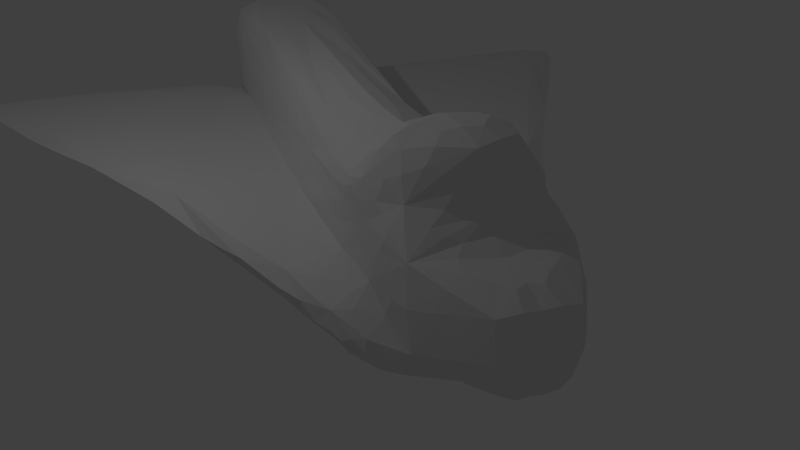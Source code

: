 # Source: shuttlebaked.blend  (saved by Blender 2.67.0; exported with 4.5.12 LTS)
import bpy
from mathutils import Matrix  # noqa: F401  (used for matrix-valued properties, if any)

bpy.ops.wm.read_factory_settings(use_empty=True)
scene = bpy.context.scene
scene.name = 'Scene'

# ---- collections
col_collection_1 = bpy.data.collections.new('Collection 1'); scene.collection.children.link(col_collection_1)

# ---- materials (node trees are filled in below, after node groups)
mat_material = bpy.data.materials.new('Material')
mat_material.alpha_threshold = 0.0
mat_material.use_transparent_shadow = False
mat_material.roughness = 0.5
mat_material.line_color = (0.0, 0.0, 0.0, 1.0)

# ---- material node trees

# ---- world
world_world = bpy.data.worlds.new('World'); scene.world = world_world
world_world.color = (0.05088, 0.05088, 0.05088)
world_world.use_sun_shadow = False
world_world.sun_shadow_jitter_overblur = 0.0
world_world.cycles.sampling_method = 'MANUAL'
world_world.cycles.sample_map_resolution = 256

# ---- cameras
cam_camera = bpy.data.cameras.new('Camera')
cam_camera.clip_end = 100.0
cam_camera.lens = 35.0
cam_camera.sensor_width = 32.0
cam_camera.sensor_height = 18.0
cam_camera.ortho_scale = 7.314
cam_camera.dof.focus_distance = 0.0
cam_camera.dof.aperture_fstop = 128.0

# ---- lights
light_lamp = bpy.data.lights.new('Lamp', 'POINT')
light_lamp.transmission_factor = 0.0
light_lamp.cutoff_distance = 30.0
light_lamp.energy = 100.0
light_lamp.shadow_buffer_clip_start = 1.001
light_lamp.shadow_soft_size = 0.1
light_lamp.shadow_maximum_resolution = 0.006
light_lamp.use_absolute_resolution = True
light_lamp.cycles.use_multiple_importance_sampling = False

# ---- meshes
me_cube = bpy.data.meshes.new('Cube')
me_cube.from_pydata([(-5.922, -5.01, -0.0234), (-1.668, -1.246, -0.2054), (-2.685, -4.694, 0.06897), (-0.2056, 1.706, 1.447), (-1.71, 3.96, 0.07066), (-1.0, -5.099, -0.1666), (-0.8879, 3.549, 1.466), (-1.0, 4.027, 1.286), (-2.6, 1.615, -0.08664), (-4.951, -2.99, -0.07189), (-0.3333, 3.639, -0.3745), (-1.257, 4.825, -0.2225), (-0.6667, 2.319, -0.3105), (-1.424, 4.745, -0.05223), (-0.6667, 5.048, -0.2989), (-1.027, 4.919, 1.069), (-0.8151, 5.978, 0.9139), (-0.4818, 5.978, 1.26), (-0.6063, 5.316, 1.46), (-0.3333, 5.504, -0.2274), (-0.1484, 6.715, 0.9155), (-0.9396, 4.529, 1.46), (-1.185, 5.259, -0.05223), (-0.25, -4.364, 1.569), (-0.4818, 6.169, 0.1247), (-0.6667, -3.017, -0.2482), (-1.218, 4.323, 0.4652), (-1.29, 4.825, 0.3783), (-0.3324, -5.256, 1.29), (-1.317, 2.929, 0.2699), (-1.707, -0.7512, 0.1241), (-1.023, 3.879, 0.9274), (-1.047, 2.876, 0.5495), (-0.9993, -0.5039, 0.3121), (-0.9443, 2.678, 0.9817), (-0.2056, -0.4826, 1.432), (-0.8795, -2.276, 0.9452), (-1.167, 4.228, -0.2446), (-1.009, -4.922, 0.8248), (-0.4534, 3.818, 2.003), (-0.4707, 4.248, 2.157), (-0.5545, 3.055, 1.484), (-0.273, 5.179, 1.785), (-0.8532, 4.588, 1.734), (-1.272, 2.522, -0.2193), (-0.3333, -4.93, -0.2482), (-2.657, -5.4, -0.09787), (-0.6667, -5.267, 0.1511), (-0.3333, -5.268, -0.01798), (-1.023, -4.94, 0.1185), (-4.28, -5.035, -0.1406), (-1.044, -4.694, -0.02346), (5.922, -5.01, -0.0234), (1.668, -1.246, -0.2054), (2.685, -4.694, 0.06897), (0.2056, 1.706, 1.447), (1.607, 4.246, -0.07066), (1.023, -4.772, -0.05064), (0.7867, 3.84, 1.778), (0.9916, 3.607, 1.273), (2.6, 1.615, -0.08664), (4.951, -2.99, -0.07189), (0.6667, 4.198, -0.3087), (1.089, 5.115, -0.2225), (0.3333, 1.351, -0.3775), (1.424, 4.745, -0.05223), (0.3333, 4.729, -0.3629), (1.027, 5.326, 0.7237), (0.6302, 6.365, 0.5691), (0.4818, 5.978, 1.26), (0.6063, 5.316, 1.46), (0.3333, 5.504, -0.2274), (0.2968, 6.715, 0.5703), (0.9396, 5.004, 1.359), (1.096, 5.417, 0.07432), (0.25, -4.364, 1.569), (0.1484, 6.519, 0.126), (0.6667, -3.017, -0.2482), (1.461, 3.958, 0.3026), (1.29, 4.825, 0.3783), (0.6657, -5.259, 0.8554), (1.954, 1.9, 0.1494), (3.325, -2.817, 0.1005), (1.05, 4.297, 0.8104), (1.047, 2.876, 0.5495), (0.9993, -0.5039, 0.3121), (0.9443, 2.678, 0.9817), (0.2056, -0.4826, 1.432), (0.8795, -2.276, 0.9452), (1.167, 4.228, -0.2446), (0.9259, -4.475, 1.246), (0.2296, 3.504, 1.909), (0.4707, 4.248, 2.157), (0.5545, 3.055, 1.484), (0.273, 5.179, 1.785), (0.8532, 4.588, 1.734), (1.272, 2.522, -0.2193), (0.6667, -5.099, -0.223), (4.298, -5.374, -0.03205), (0.6667, -5.267, 0.1511), (0.6667, -5.268, -0.1666), (1.034, -4.6, 0.3372), (4.28, -5.035, -0.1406), (1.018, -5.126, -0.1392), (-5.919, -5.284, -0.07449), (-3.31, -2.99, -0.1643), (-4.301, -5.1, 0.01904), (-0.5305, 2.353, 1.349), (-1.607, 4.246, -0.07066), (-1.023, -4.772, -0.05064), (-0.7867, 3.84, 1.778), (-0.9916, 3.607, 1.273), (-2.202, 2.653, 0.03712), (-3.97, -1.203, 0.002118), (-0.6667, 4.198, -0.3087), (-1.089, 5.115, -0.2225), (-0.3333, 1.351, -0.3775), (-1.352, 4.969, 0.09642), (-0.3333, 4.729, -0.3629), (-1.027, 5.326, 0.7237), (-0.6302, 6.365, 0.5691), (-0.1484, 6.365, 1.26), (-0.3333, 5.534, 1.36), (-0.6667, 5.728, -0.02452), (-0.2968, 6.715, 0.5703), (-0.9396, 5.004, 1.359), (-1.096, 5.417, 0.07432), (-0.5824, -4.811, 1.574), (-0.1484, 6.519, 0.126), (-0.3333, -1.264, -0.3151), (-1.461, 3.958, 0.3026), (-1.123, 5.207, 0.3783), (-0.6657, -5.259, 0.8554), (-1.954, 1.9, 0.1494), (-3.325, -2.817, 0.1005), (-1.05, 4.297, 0.8104), (-0.976, 2.094, 0.6171), (-0.9862, -2.398, 0.4712), (-0.8165, 1.918, 1.04), (-0.4556, -2.204, 1.444), (-0.7416, -0.4516, 1.149), (-1.439, 3.872, -0.2193), (-0.9259, -4.475, 1.246), (-0.2296, 3.504, 1.909), (-0.2469, 4.607, 2.185), (-0.2296, 3.033, 1.702), (-0.5199, 4.925, 1.959), (-0.8041, 4.27, 1.932), (-1.94, 1.573, -0.2017), (-0.6667, -5.099, -0.223), (-4.298, -5.374, -0.03205), (-0.3333, -5.263, 0.4005), (-0.6667, -5.268, -0.1666), (-1.034, -4.6, 0.3372), (-2.636, -5.309, -0.1814), (-1.018, -5.126, -0.1392), (5.919, -5.284, -0.07449), (3.31, -2.99, -0.1643), (4.301, -5.1, 0.01904), (0.5305, 2.353, 1.349), (1.71, 3.96, 0.07066), (1.0, -5.099, -0.1666), (0.8879, 3.549, 1.466), (1.0, 4.027, 1.286), (2.202, 2.653, 0.03712), (3.97, -1.203, 0.002118), (0.3333, 3.639, -0.3745), (1.257, 4.825, -0.2225), (0.6667, 2.319, -0.3105), (1.352, 4.969, 0.09642), (0.6667, 5.048, -0.2989), (1.027, 4.919, 1.069), (0.8151, 5.978, 0.9139), (0.1484, 6.365, 1.26), (0.3333, 5.534, 1.36), (0.6667, 5.728, -0.02452), (0.1484, 6.715, 0.9155), (0.9396, 4.529, 1.46), (1.185, 5.259, -0.05223), (0.5824, -4.811, 1.574), (0.4818, 6.169, 0.1247), (0.3333, -1.264, -0.3151), (1.218, 4.323, 0.4652), (1.123, 5.207, 0.3783), (0.3324, -5.256, 1.29), (1.317, 2.929, 0.2699), (1.707, -0.7512, 0.1241), (1.023, 3.879, 0.9274), (0.976, 2.094, 0.6171), (0.9862, -2.398, 0.4712), (0.8165, 1.918, 1.04), (0.4556, -2.204, 1.444), (0.7416, -0.4516, 1.149), (1.439, 3.872, -0.2193), (1.009, -4.922, 0.8248), (0.4534, 3.818, 2.003), (0.2469, 4.607, 2.185), (0.2296, 3.033, 1.702), (0.5199, 4.925, 1.959), (0.8041, 4.27, 1.932), (1.94, 1.573, -0.2017), (0.3333, -4.93, -0.2482), (2.657, -5.4, -0.09787), (0.3333, -5.263, 0.4005), (0.3333, -5.268, -0.01798), (1.023, -4.94, 0.1185), (2.636, -5.309, -0.1814), (1.044, -4.694, -0.02346), (-2.34, 1.859, -0.1677), (-0.5, -4.367, -0.2545), (-0.5, 3.111, -0.3484), (-1.03, -3.883, 0.3839), (-0.9993, -5.268, -0.1386), (-1.035, -4.778, 0.03553), (-0.257, 0.9229, 1.401), (1.341e-06, -4.972, -0.2545), (-2.237, 2.204, 0.1275), (-1.432, -5.286, -0.1079), (-3.894, -5.253, -0.002549), (2.429e-06, -5.263, 0.4295), (-1.591, 4.084, -0.1812), (-5.681, -4.38, -0.03518), (-1.509, 4.509, -0.03072), (-1.621, 4.026, 0.1993), (7.451e-07, -1.698, -0.3382), (-3.251, -4.14, 0.0872), (0.0, -0.9095, 1.487), (-1.0, -5.266, 0.1152), (-0.9167, -5.057, -0.2089), (-0.9636, 3.618, 1.379), (-3.139, 0.3912, -0.03311), (2.19e-06, -5.268, -0.008992), (-1.903, 0.3379, -0.2001), (-0.9849, 4.282, 1.391), (-0.9777, 3.245, 1.128), (-0.4998, -5.261, 0.5586), (-5.51, -5.166, -0.1034), (-5.513, -5.437, -0.05758), (-3.05, -5.469, -0.1501), (-0.4167, 0.2642, -0.3349), (-1.928, 0.7958, 0.1302), (-1.006, 3.965, 1.128), (-4.05, -2.045, 0.06982), (-1.232, 4.584, -0.2445), (-0.5, 5.234, -0.2837), (-1.273, 5.153, 0.02762), (-0.4245, 5.223, 1.591), (-0.8412, 5.221, 1.409), (-3.629, -4.387, -0.1569), (-0.9029, 4.565, 1.578), (-1.358, 4.877, 0.2302), (-1.363, 4.821, -0.1636), (-0.939, 5.079, -0.2581), (7.376e-07, 3.699, -0.4124), (-1.058, 5.24, 0.5035), (-0.6855, 6.055, 1.173), (-0.4538, 5.682, 1.285), (5.513e-07, 5.532, -0.2285), (-0.9916, 4.98, 1.236), (3.502e-07, 5.529, 1.385), (-1.04, 4.606, 0.9567), (-0.9406, 5.551, 0.01245), (-1.315e-06, 6.715, 0.8295), (-0.2226, 6.666, 0.2869), (-0.4544, 6.627, 0.6559), (-0.1855, 6.627, 1.174), (-0.9605, 5.63, 0.7799), (-4.843e-07, 6.47, 0.1012), (-4.843e-07, 6.278, 1.26), (-0.9847, 2.178, -0.2439), (-1.126, 5.37, 0.2246), (-0.641, -1.338, 1.338), (-0.5371, 5.923, 0.0624), (-1.135, 5.239, -0.1636), (-0.6393, 6.229, 0.2854), (-1.105, 4.267, 0.6121), (-1.273, 4.608, 0.4388), (-0.4986, -5.256, 1.588), (-0.9986, -5.26, 0.9361), (-0.7347, 2.171, 1.205), (-0.515, 2.811, 1.417), (1.222e-06, -5.257, 1.215), (-4.298, -2.547, -0.1265), (-1.07, -1.427, 0.125), (7.451e-07, 1.571, -0.4162), (-1.885, 3.493, 0.0242), (-1.415, 3.559, 0.3143), (-1.382, 3.372, -0.2184), (7.451e-07, 4.721, -0.3816), (-0.5, 4.53, -0.3436), (-1.035, 3.487, 0.7501), (0.0, 1.826, 1.505), (-0.9386, -1.895, 0.6763), (-1.07, 2.56, 0.3043), (-0.9446, 2.405, 0.8312), (-0.9758, 1.092, 0.4351), (-0.7582, 1.008, 1.022), (0.0, -4.475, 1.574), (-0.8139, -4.616, 1.489), (-0.3639, -3.602, 1.533), (-0.8965, -3.73, 1.085), (-0.9585, 4.147, -0.2661), (-1.018, -4.758, 0.5122), (0.0, 3.547, 1.982), (-0.3989, 4.047, 2.138), (-0.6501, 3.763, 1.889), (-0.3769, 4.823, 2.116), (0.0, 4.604, 2.21), (-0.6718, 4.3, 2.081), (-0.287, 3.247, 1.776), (0.0, 2.958, 1.723), (-0.7765, 3.28, 1.447), (-0.8156, 4.075, 1.856), (-0.7332, 4.787, 1.834), (1.714e-07, 5.22, 1.842), (-1.084, -2.138, -0.2249), (-0.5, -5.268, -0.223), (-0.5, -5.268, 0.07555), (-1.034, -4.629, -0.04302), (-5.516, -5.094, 0.006286), (-1.465, -4.677, 0.04953), (-1.411, -5.195, -0.1915), (2.34, 1.859, -0.1677), (0.5, -4.367, -0.2545), (0.5, 3.111, -0.3484), (1.03, -3.883, 0.3839), (0.9993, -5.268, -0.1386), (1.035, -4.778, 0.03553), (0.257, 0.9229, 1.401), (2.237, 2.204, 0.1275), (1.432, -5.286, -0.1079), (3.894, -5.253, -0.002549), (1.591, 4.084, -0.1812), (5.681, -4.38, -0.03518), (1.509, 4.509, -0.03072), (1.621, 4.026, 0.1993), (3.251, -4.14, 0.0872), (1.0, -5.266, 0.1152), (0.9167, -5.057, -0.2089), (0.9636, 3.618, 1.379), (3.139, 0.3912, -0.03311), (1.903, 0.3379, -0.2001), (0.9849, 4.282, 1.391), (0.9777, 3.245, 1.128), (0.4998, -5.261, 0.5586), (5.51, -5.166, -0.1034), (5.513, -5.437, -0.05758), (3.05, -5.469, -0.1501), (0.4167, 0.2642, -0.3349), (1.928, 0.7958, 0.1302), (1.006, 3.965, 1.128), (4.05, -2.045, 0.06982), (1.232, 4.584, -0.2445), (0.5, 5.234, -0.2837), (1.273, 5.153, 0.02762), (0.4245, 5.223, 1.591), (0.8412, 5.221, 1.409), (3.629, -4.387, -0.1569), (0.9029, 4.565, 1.578), (1.358, 4.877, 0.2302), (1.363, 4.821, -0.1636), (0.939, 5.079, -0.2581), (1.058, 5.24, 0.5035), (0.6855, 6.055, 1.173), (0.4538, 5.682, 1.285), (0.9916, 4.98, 1.236), (1.04, 4.606, 0.9567), (0.9406, 5.551, 0.01245), (0.2226, 6.666, 0.2869), (0.4544, 6.627, 0.6559), (0.1855, 6.627, 1.174), (0.9605, 5.63, 0.7799), (0.9847, 2.178, -0.2439), (1.126, 5.37, 0.2246), (0.641, -1.338, 1.338), (0.5371, 5.923, 0.0624), (1.135, 5.239, -0.1636), (0.6393, 6.229, 0.2854), (1.105, 4.267, 0.6121), (1.273, 4.608, 0.4388), (0.4986, -5.256, 1.588), (0.9986, -5.26, 0.9361), (0.7347, 2.171, 1.205), (0.515, 2.811, 1.417), (4.298, -2.547, -0.1265), (1.07, -1.427, 0.125), (1.885, 3.493, 0.0242), (1.415, 3.559, 0.3143), (1.382, 3.372, -0.2184), (0.5, 4.53, -0.3436), (1.035, 3.487, 0.7501), (0.9386, -1.895, 0.6763), (1.07, 2.56, 0.3043), (0.9446, 2.405, 0.8312), (0.9758, 1.092, 0.4351), (0.7582, 1.008, 1.022), (0.8139, -4.616, 1.489), (0.3639, -3.602, 1.533), (0.8965, -3.73, 1.085), (0.9585, 4.147, -0.2661), (1.018, -4.758, 0.5122), (0.3989, 4.047, 2.138), (0.6501, 3.763, 1.889), (0.3769, 4.823, 2.116), (0.6718, 4.3, 2.081), (0.287, 3.247, 1.776), (0.7765, 3.28, 1.447), (0.8156, 4.075, 1.856), (0.7332, 4.787, 1.834), (1.084, -2.138, -0.2249), (0.5, -5.268, -0.223), (0.5, -5.268, 0.07555), (1.034, -4.629, -0.04302), (5.516, -5.094, 0.006286), (1.465, -4.677, 0.04953), (1.411, -5.195, -0.1915), (-5.921, -5.14, -0.05559), (-2.246, -2.111, -0.1907), (-3.493, -4.897, 0.04248), (-0.3382, 1.983, 1.406), (-1.659, 4.106, 0.00275), (-1.006, -4.975, -0.1235), (-0.8408, 3.712, 1.606), (-0.9979, 3.817, 1.29), (-2.4, 2.14, -0.03479), (-4.463, -2.1, -0.04644), (-0.5, 3.918, -0.3303), (-1.153, 4.973, -0.2224), (-0.5, 1.806, -0.3492), (-1.386, 4.857, 0.02762), (-0.5, 4.883, -0.3339), (-1.034, 5.14, 0.9351), (-0.7226, 6.181, 0.7414), (-0.2689, 6.181, 1.26), (-0.4849, 5.446, 1.41), (-0.5, 5.688, -0.1371), (-0.2226, 6.715, 0.743), (-0.9245, 4.748, 1.409), (-1.142, 5.315, 0.005524), (-0.3956, -4.588, 1.569), (-0.2689, 6.382, 0.1005), (-0.5, -2.143, -0.2712), (-1.313, 4.122, 0.3686), (-1.195, 4.996, 0.4171), (-0.4988, -5.257, 1.107), (-1.538, 2.482, 0.1863), (-2.271, -1.814, 0.118), (-1.036, 4.077, 0.87), (-1.023, 2.478, 0.5828), (-0.9784, -1.462, 0.3987), (-0.8984, 2.281, 0.9816), (-0.3195, -1.344, 1.415), (-0.8073, -1.327, 1.082), (-1.277, 4.006, -0.2275), (-0.9907, -4.725, 1.065), (-0.3429, 3.679, 1.942), (-0.3646, 4.384, 2.165), (-0.3682, 3.017, 1.605), (-0.4029, 5.065, 1.885), (-0.8495, 4.402, 1.827), (-1.507, 2.065, -0.214), (-0.5, -5.015, -0.2293), (-3.483, -5.348, -0.05032), (-0.5, -5.265, 0.2648), (-0.5, -5.268, -0.1154), (-1.032, -4.773, 0.2163), (-3.458, -5.172, -0.161), (-1.031, -4.904, -0.08951), (5.921, -5.14, -0.05559), (2.246, -2.111, -0.1907), (3.493, -4.897, 0.04248), (0.3382, 1.983, 1.406), (1.659, 4.106, 0.00275), (1.006, -4.975, -0.1235), (0.8408, 3.712, 1.606), (0.9979, 3.817, 1.29), (2.4, 2.14, -0.03479), (4.463, -2.1, -0.04644), (0.5, 3.918, -0.3303), (1.153, 4.973, -0.2224), (0.5, 1.806, -0.3492), (1.386, 4.857, 0.02762), (0.5, 4.883, -0.3339), (1.034, 5.14, 0.9351), (0.7226, 6.181, 0.7414), (0.2689, 6.181, 1.26), (0.4849, 5.446, 1.41), (0.5, 5.688, -0.1371), (0.2226, 6.715, 0.743), (0.9245, 4.748, 1.409), (1.142, 5.315, 0.005524), (0.3956, -4.588, 1.569), (0.2689, 6.382, 0.1005), (0.5, -2.143, -0.2712), (1.313, 4.122, 0.3686), (1.195, 4.996, 0.4171), (0.4988, -5.257, 1.107), (1.538, 2.482, 0.1863), (2.271, -1.814, 0.118), (1.036, 4.077, 0.87), (1.023, 2.478, 0.5828), (0.9784, -1.462, 0.3987), (0.8984, 2.281, 0.9816), (0.3195, -1.344, 1.415), (0.8073, -1.327, 1.082), (1.277, 4.006, -0.2275), (0.9907, -4.725, 1.065), (0.3429, 3.679, 1.942), (0.3646, 4.384, 2.165), (0.3682, 3.017, 1.605), (0.4029, 5.065, 1.885), (0.8495, 4.402, 1.827), (1.507, 2.065, -0.214), (0.5, -5.015, -0.2293), (3.483, -5.348, -0.05032), (0.5, -5.265, 0.2648), (0.5, -5.268, -0.1154), (1.032, -4.773, 0.2163), (3.458, -5.172, -0.161), (1.031, -4.904, -0.08951), (-1.137, -4.657, -0.2093), (-0.943, 4.732, -0.2833), (-1.061, -3.695, 0.1026), (-1.098, 4.784, 0.6675), (-4.937, -5.432, -0.1021), (-1.731, -5.046, 0.001896), (-0.9998, -5.268, -0.05384), (-5.401, -4.511, -0.09732), (-1.44, 4.453, -0.1924), (-5.203, -4.292, 0.03829), (-1.479, 4.49, 0.2041), (-0.9987, 3.377, 0.9979), (-0.9624, 4.104, 1.56), (-0.8748, -5.268, -0.2018), (-0.9996, -5.263, 0.405), (-3.033, -0.0414, -0.1499), (-0.9939, 0.4173, -0.2391), (-2.833, 0.4467, 0.09405), (-1.819, 3.418, -0.1715), (-0.9331, 5.372, -0.1822), (-0.9408, 5.693, 0.2841), (-1.264, 5.087, -0.1236), (-1.248, 5.164, 0.199), (-0.7646, 4.977, 1.588), (-0.9097, 5.51, 1.225), (-0.4103, 6.544, 0.3015), (-0.4348, 6.564, 1.116), (-0.9986, 4.444, 1.214), (-0.565, 0.9118, 1.254), (-0.8729, -5.257, 1.425), (-0.8968, 3.05, 1.238), (-1.77, 3.373, 0.1835), (-0.9684, 3.427, -0.2465), (-1.118, 3.696, 0.5131), (-0.9988, -3.991, 0.6836), (-1.07, 1.001, 0.1698), (-0.8752, 0.9164, 0.7226), (-0.7038, -3.578, 1.453), (-0.6448, 4.051, 2.038), (-0.6599, 4.574, 2.038), (-0.62, 3.388, 1.663), (-1.918, -5.329, -0.1533), (-5.412, -5.31, -0.02662), (7.285e-07, 2.814, -0.4309), (7.947e-07, -4.057, -0.2868), (1.137, -4.657, -0.2093), (0.943, 4.732, -0.2833), (1.743e-06, -5.268, -0.223), (1.061, -3.695, 0.1026), (1.098, 4.784, 0.6675), (2.245e-06, -5.258, 0.7585), (4.937, -5.432, -0.1021), (1.731, -5.046, 0.001896), (0.9998, -5.268, -0.05384), (5.401, -4.511, -0.09732), (1.44, 4.453, -0.1924), (5.203, -4.292, 0.03829), (1.479, 4.49, 0.2041), (0.0, 2.614, 1.578), (0.9987, 3.377, 0.9979), (0.9624, 4.104, 1.56), (2.351e-06, -5.267, 0.2042), (0.8748, -5.268, -0.2018), (0.9996, -5.263, 0.405), (0.0, -5.256, 1.588), (3.033, -0.0414, -0.1499), (0.9939, 0.4173, -0.2391), (2.833, 0.4467, 0.09405), (7.078e-07, 0.2141, -0.3754), (1.819, 3.418, -0.1715), (7.086e-07, 5.035, -0.3485), (0.9331, 5.372, -0.1822), (0.9408, 5.693, 0.2841), (1.264, 5.087, -0.1236), (1.248, 5.164, 0.199), (3.22e-07, 5.367, 1.55), (0.7646, 4.977, 1.588), (0.9097, 5.51, 1.225), (3.134e-07, 6.081, -0.05068), (2.467e-07, 5.788, 1.274), (0.4103, 6.544, 0.3015), (-1.194e-06, 6.687, 0.3561), (-1.042e-06, 6.605, 1.153), (0.4348, 6.564, 1.116), (0.9986, 4.444, 1.214), (0.0, 0.8485, 1.466), (0.565, 0.9118, 1.254), (0.8729, -5.257, 1.425), (0.8968, 3.05, 1.238), (1.77, 3.373, 0.1835), (0.9684, 3.427, -0.2465), (1.118, 3.696, 0.5131), (7.285e-07, 4.331, -0.3874), (0.9988, -3.991, 0.6836), (1.07, 1.001, 0.1698), (0.8752, 0.9164, 0.7226), (0.0, -3.264, 1.534), (0.7038, -3.578, 1.453), (-9.313e-10, 4.056, 2.182), (0.0, 3.213, 1.831), (0.6448, 4.051, 2.038), (1.821e-08, 5.042, 2.128), (0.6599, 4.574, 2.038), (0.62, 3.388, 1.663), (1.918, -5.329, -0.1533), (5.412, -5.31, -0.02662)], [], [(0, 319, 529, 221), (0, 221, 527, 416), (0, 416, 562, 319), (1, 232, 536, 315), (1, 315, 520, 417), (1, 417, 535, 232), (2, 320, 522, 225), (2, 225, 529, 418), (2, 418, 525, 320), (3, 214, 605, 291), (3, 291, 578, 419), (3, 419, 548, 214), (4, 420, 538, 285), (4, 285, 551, 223), (4, 223, 530, 420), (5, 421, 520, 228), (5, 228, 533, 212), (5, 212, 526, 421), (6, 422, 532, 229), (6, 229, 550, 311), (6, 311, 560, 422), (7, 423, 532, 233), (7, 233, 547, 241), (7, 241, 531, 423), (8, 208, 535, 230), (8, 230, 537, 424), (8, 424, 538, 208), (9, 282, 527, 221), (9, 221, 529, 425), (9, 425, 535, 282), (10, 426, 612, 253), (10, 253, 563, 210), (10, 210, 552, 426), (11, 427, 521, 243), (11, 243, 528, 251), (11, 251, 541, 427), (12, 428, 536, 269), (12, 269, 552, 210), (12, 210, 563, 428), (13, 251, 528, 222), (13, 222, 530, 429), (13, 429, 541, 251), (14, 430, 521, 252), (14, 252, 539, 244), (14, 244, 590, 430), (15, 431, 523, 260), (15, 260, 547, 258), (15, 258, 544, 431), (16, 432, 540, 266), (16, 266, 544, 255), (16, 255, 546, 432), (17, 255, 544, 256), (17, 256, 599, 433), (17, 433, 546, 255), (18, 247, 543, 246), (18, 246, 595, 434), (18, 434, 544, 247), (19, 257, 590, 244), (19, 244, 539, 435), (19, 435, 598, 257), (20, 436, 546, 265), (20, 265, 602, 262), (20, 262, 601, 436), (21, 437, 547, 233), (21, 233, 532, 249), (21, 249, 543, 437), (22, 438, 539, 273), (22, 273, 541, 245), (22, 245, 542, 438), (23, 297, 616, 299), (23, 299, 557, 439), (23, 439, 584, 297), (24, 440, 598, 272), (24, 272, 540, 274), (24, 274, 545, 440), (25, 209, 520, 315), (25, 315, 536, 441), (25, 441, 564, 209), (26, 442, 553, 275), (26, 275, 523, 276), (26, 276, 530, 442), (27, 250, 530, 276), (27, 276, 523, 443), (27, 443, 542, 250), (28, 444, 570, 281), (28, 281, 584, 277), (28, 277, 549, 444), (29, 445, 555, 293), (29, 293, 553, 286), (29, 286, 551, 445), (30, 446, 522, 283), (30, 283, 555, 240), (30, 240, 537, 446), (31, 447, 553, 290), (31, 290, 531, 241), (31, 241, 547, 447), (32, 290, 553, 293), (32, 293, 555, 448), (32, 448, 531, 290), (33, 295, 555, 283), (33, 283, 522, 449), (33, 449, 556, 295), (34, 234, 531, 294), (34, 294, 556, 450), (34, 450, 550, 234), (35, 226, 605, 214), (35, 214, 548, 451), (35, 451, 616, 226), (36, 292, 554, 300), (36, 300, 557, 452), (36, 452, 556, 292), (37, 243, 521, 301), (37, 301, 552, 453), (37, 453, 528, 243), (38, 454, 554, 302), (38, 302, 534, 278), (38, 278, 549, 454), (39, 455, 618, 304), (39, 304, 558, 305), (39, 305, 560, 455), (40, 308, 558, 304), (40, 304, 618, 456), (40, 456, 559, 308), (41, 311, 550, 280), (41, 280, 578, 457), (41, 457, 560, 311), (42, 314, 595, 246), (42, 246, 543, 458), (42, 458, 621, 314), (43, 313, 543, 249), (43, 249, 532, 459), (43, 459, 559, 313), (44, 287, 552, 269), (44, 269, 536, 460), (44, 460, 538, 287), (45, 461, 520, 209), (45, 209, 564, 215), (45, 215, 567, 461), (46, 462, 524, 238), (46, 238, 561, 217), (46, 217, 525, 462), (47, 227, 526, 317), (47, 317, 581, 463), (47, 463, 534, 227), (48, 464, 567, 231), (48, 231, 581, 317), (48, 317, 526, 464), (49, 465, 522, 213), (49, 213, 526, 227), (49, 227, 534, 465), (50, 236, 527, 248), (50, 248, 520, 466), (50, 466, 524, 236), (51, 467, 520, 318), (51, 318, 522, 320), (51, 320, 525, 467), (52, 333, 576, 413), (52, 413, 625, 468), (52, 468, 574, 333), (53, 409, 586, 341), (53, 341, 585, 469), (53, 469, 565, 409), (54, 336, 568, 414), (54, 414, 572, 470), (54, 470, 576, 336), (55, 291, 605, 328), (55, 328, 606, 471), (55, 471, 578, 291), (56, 472, 589, 332), (56, 332, 575, 334), (56, 334, 577, 472), (57, 473, 565, 412), (57, 412, 568, 327), (57, 327, 573, 473), (58, 474, 580, 407), (58, 407, 620, 402), (58, 402, 623, 474), (59, 475, 580, 339), (59, 339, 608, 343), (59, 343, 579, 475), (60, 340, 585, 322), (60, 322, 589, 476), (60, 476, 587, 340), (61, 333, 574, 384), (61, 384, 585, 477), (61, 477, 576, 333), (62, 478, 612, 389), (62, 389, 566, 399), (62, 399, 610, 478), (63, 479, 566, 361), (63, 361, 591, 376), (63, 376, 593, 479), (64, 480, 586, 348), (64, 348, 588, 284), (64, 284, 563, 480), (65, 334, 575, 360), (65, 360, 593, 481), (65, 481, 577, 334), (66, 482, 566, 389), (66, 389, 612, 288), (66, 288, 590, 482), (67, 483, 569, 362), (67, 362, 592, 371), (67, 371, 597, 483), (68, 484, 592, 377), (68, 377, 600, 369), (68, 369, 603, 484), (69, 364, 597, 363), (69, 363, 603, 485), (69, 485, 599, 364), (70, 355, 596, 356), (70, 356, 597, 486), (70, 486, 595, 355), (71, 353, 590, 257), (71, 257, 598, 487), (71, 487, 591, 353), (72, 488, 603, 369), (72, 369, 600, 368), (72, 368, 601, 488), (73, 489, 604, 365), (73, 365, 597, 356), (73, 356, 596, 489), (74, 490, 591, 367), (74, 367, 592, 373), (74, 373, 594, 490), (75, 397, 616, 297), (75, 297, 584, 491), (75, 491, 617, 397), (76, 492, 598, 267), (76, 267, 601, 368), (76, 368, 600, 492), (77, 409, 565, 323), (77, 323, 564, 493), (77, 493, 586, 409), (78, 494, 611, 387), (78, 387, 609, 335), (78, 335, 577, 494), (79, 379, 577, 359), (79, 359, 594, 495), (79, 495, 569, 379), (80, 496, 570, 344), (80, 344, 583, 381), (80, 381, 607, 496), (81, 497, 614, 349), (81, 349, 587, 329), (81, 329, 609, 497), (82, 498, 568, 336), (82, 336, 576, 351), (82, 351, 587, 498), (83, 499, 611, 378), (83, 378, 569, 366), (83, 366, 604, 499), (84, 392, 611, 390), (84, 390, 579, 500), (84, 500, 614, 392), (85, 385, 614, 394), (85, 394, 615, 501), (85, 501, 568, 385), (86, 393, 579, 343), (86, 343, 608, 502), (86, 502, 615, 393), (87, 328, 605, 226), (87, 226, 616, 503), (87, 503, 606, 328), (88, 398, 613, 391), (88, 391, 615, 504), (88, 504, 617, 398), (89, 399, 566, 352), (89, 352, 575, 505), (89, 505, 610, 399), (90, 506, 613, 398), (90, 398, 617, 396), (90, 396, 607, 506), (91, 507, 618, 303), (91, 303, 619, 405), (91, 405, 623, 507), (92, 401, 620, 404), (92, 404, 622, 508), (92, 508, 618, 401), (93, 383, 608, 406), (93, 406, 623, 509), (93, 509, 578, 383), (94, 355, 595, 314), (94, 314, 621, 510), (94, 510, 596, 355), (95, 358, 596, 408), (95, 408, 622, 511), (95, 511, 580, 358), (96, 372, 610, 388), (96, 388, 589, 512), (96, 512, 586, 372), (97, 513, 565, 338), (97, 338, 582, 410), (97, 410, 567, 513), (98, 514, 571, 346), (98, 346, 625, 331), (98, 331, 572, 514), (99, 411, 573, 337), (99, 337, 583, 515), (99, 515, 581, 411), (100, 516, 567, 410), (100, 410, 582, 326), (100, 326, 573, 516), (101, 517, 568, 325), (101, 325, 613, 400), (101, 400, 583, 517), (102, 357, 574, 345), (102, 345, 571, 518), (102, 518, 565, 357), (103, 519, 565, 415), (103, 415, 624, 330), (103, 330, 572, 519), (104, 416, 527, 236), (104, 236, 524, 237), (104, 237, 562, 416), (105, 417, 520, 248), (105, 248, 527, 282), (105, 282, 535, 417), (106, 418, 529, 319), (106, 319, 562, 218), (106, 218, 525, 418), (107, 419, 578, 280), (107, 280, 550, 279), (107, 279, 548, 419), (108, 222, 528, 220), (108, 220, 538, 420), (108, 420, 530, 222), (109, 213, 522, 318), (109, 318, 520, 421), (109, 421, 526, 213), (110, 305, 558, 312), (110, 312, 532, 422), (110, 422, 560, 305), (111, 234, 550, 229), (111, 229, 532, 423), (111, 423, 531, 234), (112, 424, 537, 216), (112, 216, 551, 285), (112, 285, 538, 424), (113, 425, 529, 242), (113, 242, 537, 230), (113, 230, 535, 425), (114, 301, 521, 289), (114, 289, 612, 426), (114, 426, 552, 301), (115, 273, 539, 252), (115, 252, 521, 427), (115, 427, 541, 273), (116, 284, 588, 239), (116, 239, 536, 428), (116, 428, 563, 284), (117, 429, 530, 250), (117, 250, 542, 245), (117, 245, 541, 429), (118, 288, 612, 289), (118, 289, 521, 430), (118, 430, 590, 288), (119, 266, 540, 254), (119, 254, 523, 431), (119, 431, 544, 266), (120, 264, 545, 274), (120, 274, 540, 432), (120, 432, 546, 264), (121, 433, 599, 268), (121, 268, 602, 265), (121, 265, 546, 433), (122, 434, 595, 259), (122, 259, 599, 256), (122, 256, 544, 434), (123, 435, 539, 261), (123, 261, 540, 272), (123, 272, 598, 435), (124, 263, 545, 264), (124, 264, 546, 436), (124, 436, 601, 263), (125, 247, 544, 258), (125, 258, 547, 437), (125, 437, 543, 247), (126, 270, 540, 261), (126, 261, 539, 438), (126, 438, 542, 270), (127, 439, 557, 298), (127, 298, 549, 277), (127, 277, 584, 439), (128, 263, 601, 267), (128, 267, 598, 440), (128, 440, 545, 263), (129, 441, 536, 239), (129, 239, 588, 224), (129, 224, 564, 441), (130, 223, 551, 286), (130, 286, 553, 442), (130, 442, 530, 223), (131, 443, 523, 254), (131, 254, 540, 270), (131, 270, 542, 443), (132, 278, 534, 235), (132, 235, 570, 444), (132, 444, 549, 278), (133, 216, 537, 240), (133, 240, 555, 445), (133, 445, 551, 216), (134, 242, 529, 225), (134, 225, 522, 446), (134, 446, 537, 242), (135, 260, 523, 275), (135, 275, 553, 447), (135, 447, 547, 260), (136, 448, 555, 295), (136, 295, 556, 294), (136, 294, 531, 448), (137, 449, 522, 211), (137, 211, 554, 292), (137, 292, 556, 449), (138, 450, 556, 296), (138, 296, 548, 279), (138, 279, 550, 450), (139, 451, 548, 271), (139, 271, 557, 299), (139, 299, 616, 451), (140, 452, 557, 271), (140, 271, 548, 296), (140, 296, 556, 452), (141, 453, 552, 287), (141, 287, 538, 220), (141, 220, 528, 453), (142, 298, 557, 300), (142, 300, 554, 454), (142, 454, 549, 298), (143, 309, 619, 303), (143, 303, 618, 455), (143, 455, 560, 309), (144, 456, 618, 307), (144, 307, 621, 306), (144, 306, 559, 456), (145, 457, 578, 310), (145, 310, 619, 309), (145, 309, 560, 457), (146, 458, 543, 313), (146, 313, 559, 306), (146, 306, 621, 458), (147, 459, 532, 312), (147, 312, 558, 308), (147, 308, 559, 459), (148, 460, 536, 232), (148, 232, 535, 208), (148, 208, 538, 460), (149, 316, 533, 228), (149, 228, 520, 461), (149, 461, 567, 316), (150, 218, 562, 237), (150, 237, 524, 462), (150, 462, 525, 218), (151, 463, 581, 219), (151, 219, 570, 235), (151, 235, 534, 463), (152, 212, 533, 316), (152, 316, 567, 464), (152, 464, 526, 212), (153, 302, 554, 211), (153, 211, 522, 465), (153, 465, 534, 302), (154, 466, 520, 321), (154, 321, 561, 238), (154, 238, 524, 466), (155, 217, 561, 321), (155, 321, 520, 467), (155, 467, 525, 217), (156, 468, 625, 346), (156, 346, 571, 345), (156, 345, 574, 468), (157, 469, 585, 384), (157, 384, 574, 357), (157, 357, 565, 469), (158, 470, 572, 331), (158, 331, 625, 413), (158, 413, 576, 470), (159, 471, 606, 382), (159, 382, 608, 383), (159, 383, 578, 471), (160, 335, 609, 386), (160, 386, 589, 472), (160, 472, 577, 335), (161, 326, 582, 338), (161, 338, 565, 473), (161, 473, 573, 326), (162, 406, 608, 339), (162, 339, 580, 474), (162, 474, 623, 406), (163, 350, 604, 342), (163, 342, 580, 475), (163, 475, 579, 350), (164, 476, 589, 386), (164, 386, 609, 329), (164, 329, 587, 476), (165, 477, 585, 340), (165, 340, 587, 351), (165, 351, 576, 477), (166, 324, 563, 253), (166, 253, 612, 478), (166, 478, 610, 324), (167, 360, 575, 352), (167, 352, 566, 479), (167, 479, 593, 360), (168, 324, 610, 372), (168, 372, 586, 480), (168, 480, 563, 324), (169, 481, 593, 354), (169, 354, 594, 359), (169, 359, 577, 481), (170, 353, 591, 361), (170, 361, 566, 482), (170, 482, 590, 353), (171, 365, 604, 366), (171, 366, 569, 483), (171, 483, 597, 365), (172, 363, 597, 371), (172, 371, 592, 484), (172, 484, 603, 363), (173, 485, 603, 370), (173, 370, 602, 268), (173, 268, 599, 485), (174, 486, 597, 364), (174, 364, 599, 259), (174, 259, 595, 486), (175, 487, 598, 375), (175, 375, 592, 367), (175, 367, 591, 487), (176, 262, 602, 370), (176, 370, 603, 488), (176, 488, 601, 262), (177, 358, 580, 342), (177, 342, 604, 489), (177, 489, 596, 358), (178, 354, 593, 376), (178, 376, 591, 490), (178, 490, 594, 354), (179, 491, 584, 380), (179, 380, 607, 396), (179, 396, 617, 491), (180, 377, 592, 375), (180, 375, 598, 492), (180, 492, 600, 377), (181, 493, 564, 224), (181, 224, 588, 348), (181, 348, 586, 493), (182, 379, 569, 378), (182, 378, 611, 494), (182, 494, 577, 379), (183, 495, 594, 373), (183, 373, 592, 362), (183, 362, 569, 495), (184, 380, 584, 281), (184, 281, 570, 496), (184, 496, 607, 380), (185, 387, 611, 392), (185, 392, 614, 497), (185, 497, 609, 387), (186, 349, 614, 385), (186, 385, 568, 498), (186, 498, 587, 349), (187, 350, 579, 390), (187, 390, 611, 499), (187, 499, 604, 350), (188, 500, 579, 393), (188, 393, 615, 394), (188, 394, 614, 500), (189, 501, 615, 391), (189, 391, 613, 325), (189, 325, 568, 501), (190, 502, 608, 382), (190, 382, 606, 395), (190, 395, 615, 502), (191, 503, 616, 397), (191, 397, 617, 374), (191, 374, 606, 503), (192, 504, 615, 395), (192, 395, 606, 374), (192, 374, 617, 504), (193, 505, 575, 332), (193, 332, 589, 388), (193, 388, 610, 505), (194, 381, 583, 400), (194, 400, 613, 506), (194, 506, 607, 381), (195, 402, 620, 401), (195, 401, 618, 507), (195, 507, 623, 402), (196, 508, 622, 403), (196, 403, 621, 307), (196, 307, 618, 508), (197, 509, 623, 405), (197, 405, 619, 310), (197, 310, 578, 509), (198, 510, 621, 403), (198, 403, 622, 408), (198, 408, 596, 510), (199, 511, 622, 404), (199, 404, 620, 407), (199, 407, 580, 511), (200, 512, 589, 322), (200, 322, 585, 341), (200, 341, 586, 512), (201, 215, 564, 323), (201, 323, 565, 513), (201, 513, 567, 215), (202, 330, 624, 347), (202, 347, 571, 514), (202, 514, 572, 330), (203, 515, 583, 344), (203, 344, 570, 219), (203, 219, 581, 515), (204, 411, 581, 231), (204, 231, 567, 516), (204, 516, 573, 411), (205, 337, 573, 327), (205, 327, 568, 517), (205, 517, 583, 337), (206, 518, 571, 347), (206, 347, 624, 415), (206, 415, 565, 518), (207, 414, 568, 412), (207, 412, 565, 519), (207, 519, 572, 414)])
_uv = me_cube.uv_layers.new(name='UVMap')
_uv.uv.foreach_set('vector', [0.4888, 0.1391, 0.493, 0.1352, 0.4634, 0.1731, 0.4679, 0.1632, 0.4888, 0.1391, 0.4679, 0.1632, 0.4564, 0.1511, 0.4905, 0.133, 0.4888, 0.1391, 0.4905, 0.133, 0.4994, 0.1276, 0.493, 0.1352, 0.2491, 0.2403, 0.2344, 0.3177, 0.191, 0.3059, 0.2363, 0.1887, 0.2491, 0.2403, 0.2363, 0.1887, 0.2704, 0.05838, 0.2879, 0.2096, 0.2491, 0.2403, 0.2879, 0.2096, 0.2916, 0.3201, 0.2344, 0.3177, 0.6623, 0.1134, 0.7203, 0.09671, 0.748, 0.1055, 0.644, 0.1472, 0.6623, 0.1134, 0.644, 0.1472, 0.5354, 0.1771, 0.6213, 0.1151, 0.6623, 0.1134, 0.6213, 0.1151, 0.7016, 0.08317, 0.7203, 0.09671, 0.7725, 0.9106, 0.7345, 0.9123, 0.7277, 0.8974, 0.7845, 0.8991, 0.7725, 0.9106, 0.7845, 0.8991, 0.813, 0.8977, 0.7858, 0.9173, 0.7725, 0.9106, 0.7858, 0.9173, 0.7333, 0.9292, 0.7345, 0.9123, 0.1749, 0.4872, 0.1676, 0.4905, 0.1802, 0.4568, 0.1891, 0.4677, 0.1749, 0.4872, 0.1891, 0.4677, 0.1987, 0.4691, 0.1754, 0.4969, 0.1749, 0.4872, 0.1754, 0.4969, 0.1616, 0.5122, 0.1676, 0.4905, 0.7079, 0.5013, 0.7058, 0.4953, 0.7145, 0.4821, 0.7139, 0.4992, 0.7079, 0.5013, 0.7139, 0.4992, 0.7106, 0.5094, 0.7065, 0.5094, 0.7079, 0.5013, 0.7065, 0.5094, 0.7023, 0.5035, 0.7058, 0.4953, 0.8634, 0.9385, 0.8721, 0.9333, 0.8898, 0.9412, 0.8658, 0.9446, 0.8634, 0.9385, 0.8658, 0.9446, 0.8479, 0.9507, 0.8505, 0.934, 0.8634, 0.9385, 0.8505, 0.934, 0.857, 0.9221, 0.8721, 0.9333, 0.884, 0.9533, 0.8742, 0.9512, 0.8898, 0.9412, 0.8968, 0.9506, 0.884, 0.9533, 0.8968, 0.9506, 0.9042, 0.9595, 0.8805, 0.9589, 0.884, 0.9533, 0.8805, 0.9589, 0.8618, 0.958, 0.8742, 0.9512, 0.2489, 0.3911, 0.2302, 0.3952, 0.2916, 0.3201, 0.2937, 0.3455, 0.2489, 0.3911, 0.2937, 0.3455, 0.3025, 0.3477, 0.2329, 0.4132, 0.2489, 0.3911, 0.2329, 0.4132, 0.1802, 0.4568, 0.2302, 0.3952, 0.4162, 0.2152, 0.3811, 0.2239, 0.4564, 0.1511, 0.4679, 0.1632, 0.4162, 0.2152, 0.4679, 0.1632, 0.4634, 0.1731, 0.3844, 0.2498, 0.4162, 0.2152, 0.3844, 0.2498, 0.2916, 0.3201, 0.3811, 0.2239, 0.1075, 0.4413, 0.111, 0.4566, 0.08167, 0.4678, 0.09024, 0.4414, 0.1075, 0.4413, 0.09024, 0.4414, 0.1032, 0.4036, 0.1236, 0.42, 0.1075, 0.4413, 0.1236, 0.42, 0.1402, 0.4418, 0.111, 0.4566, 0.1307, 0.5074, 0.1242, 0.512, 0.1183, 0.4987, 0.1332, 0.4968, 0.1307, 0.5074, 0.1332, 0.4968, 0.1455, 0.4955, 0.1368, 0.5101, 0.1307, 0.5074, 0.1368, 0.5101, 0.1292, 0.5202, 0.1242, 0.512, 0.1444, 0.3869, 0.145, 0.361, 0.191, 0.3059, 0.1615, 0.3858, 0.1444, 0.3869, 0.1615, 0.3858, 0.1402, 0.4418, 0.1236, 0.42, 0.1444, 0.3869, 0.1236, 0.42, 0.1032, 0.4036, 0.145, 0.361, 0.1444, 0.5116, 0.1368, 0.5101, 0.1455, 0.4955, 0.1529, 0.5043, 0.1444, 0.5116, 0.1529, 0.5043, 0.1616, 0.5122, 0.1432, 0.518, 0.1444, 0.5116, 0.1432, 0.518, 0.1292, 0.5202, 0.1368, 0.5101, 0.1017, 0.5088, 0.09637, 0.4995, 0.1183, 0.4987, 0.1135, 0.5136, 0.1017, 0.5088, 0.1135, 0.5136, 0.1105, 0.5275, 0.09225, 0.5151, 0.1017, 0.5088, 0.09225, 0.5151, 0.07215, 0.5016, 0.09637, 0.4995, 0.9058, 0.5318, 0.9026, 0.5442, 0.8838, 0.531, 0.896, 0.5183, 0.9058, 0.5318, 0.896, 0.5183, 0.9079, 0.5079, 0.9163, 0.5329, 0.9058, 0.5318, 0.9163, 0.5329, 0.9282, 0.5538, 0.9026, 0.5442, 0.9159, 0.5859, 0.9116, 0.599, 0.879, 0.5845, 0.9035, 0.5705, 0.9159, 0.5859, 0.9035, 0.5705, 0.9282, 0.5538, 0.9331, 0.5864, 0.9159, 0.5859, 0.9331, 0.5864, 0.9419, 0.6206, 0.9116, 0.599, 0.9471, 0.5823, 0.9331, 0.5864, 0.9282, 0.5538, 0.9481, 0.5644, 0.9471, 0.5823, 0.9481, 0.5644, 0.9654, 0.5747, 0.9564, 0.5932, 0.9471, 0.5823, 0.9564, 0.5932, 0.9419, 0.6206, 0.9331, 0.5864, 0.9517, 0.9433, 0.943, 0.9534, 0.9353, 0.9388, 0.9494, 0.9314, 0.9517, 0.9433, 0.9494, 0.9314, 0.9637, 0.9216, 0.9604, 0.941, 0.9517, 0.9433, 0.9604, 0.941, 0.9529, 0.9609, 0.943, 0.9534, 0.08219, 0.5262, 0.06706, 0.5255, 0.07215, 0.5016, 0.09225, 0.5151, 0.08219, 0.5262, 0.09225, 0.5151, 0.1105, 0.5275, 0.08812, 0.5377, 0.08219, 0.5262, 0.08812, 0.5377, 0.0619, 0.5498, 0.06706, 0.5255, 0.0517, 0.6158, 0.05718, 0.6089, 0.05996, 0.6285, 0.05082, 0.6323, 0.0517, 0.6158, 0.05082, 0.6323, 0.04074, 0.6296, 0.04711, 0.6062, 0.0517, 0.6158, 0.04711, 0.6062, 0.05288, 0.585, 0.05718, 0.6089, 0.9092, 0.9487, 0.9192, 0.9525, 0.9042, 0.9595, 0.8968, 0.9506, 0.9092, 0.9487, 0.8968, 0.9506, 0.8898, 0.9412, 0.9118, 0.943, 0.9092, 0.9487, 0.9118, 0.943, 0.9353, 0.9388, 0.9192, 0.9525, 0.125, 0.5288, 0.1237, 0.5328, 0.1105, 0.5275, 0.1208, 0.524, 0.125, 0.5288, 0.1208, 0.524, 0.1292, 0.5202, 0.1322, 0.528, 0.125, 0.5288, 0.1322, 0.528, 0.1367, 0.5352, 0.1237, 0.5328, 0.6622, 0.6245, 0.6706, 0.6382, 0.6389, 0.6325, 0.6422, 0.6148, 0.6622, 0.6245, 0.6422, 0.6148, 0.6467, 0.5955, 0.6741, 0.6195, 0.6622, 0.6245, 0.6741, 0.6195, 0.6955, 0.6366, 0.6706, 0.6382, 0.08336, 0.5641, 0.07034, 0.57, 0.0619, 0.5498, 0.08903, 0.553, 0.08336, 0.5641, 0.08903, 0.553, 0.1124, 0.5538, 0.09427, 0.5696, 0.08336, 0.5641, 0.09427, 0.5696, 0.0772, 0.5894, 0.07034, 0.57, 0.231, 0.1408, 0.2512, 0.0568, 0.2704, 0.05838, 0.2363, 0.1887, 0.231, 0.1408, 0.2363, 0.1887, 0.191, 0.3059, 0.2092, 0.1789, 0.231, 0.1408, 0.2092, 0.1789, 0.2231, 0.08141, 0.2512, 0.0568, 0.866, 0.5113, 0.8563, 0.5033, 0.8627, 0.4795, 0.8746, 0.5062, 0.866, 0.5113, 0.8746, 0.5062, 0.8838, 0.531, 0.867, 0.526, 0.866, 0.5113, 0.867, 0.526, 0.8493, 0.5249, 0.8563, 0.5033, 0.8667, 0.5374, 0.8578, 0.5413, 0.8493, 0.5249, 0.867, 0.526, 0.8667, 0.5374, 0.867, 0.526, 0.8838, 0.531, 0.873, 0.545, 0.8667, 0.5374, 0.873, 0.545, 0.8647, 0.5561, 0.8578, 0.5413, 0.7428, 0.5823, 0.7348, 0.5735, 0.7588, 0.5561, 0.7588, 0.5751, 0.7428, 0.5823, 0.7588, 0.5751, 0.7589, 0.5966, 0.7349, 0.5966, 0.7428, 0.5823, 0.7349, 0.5966, 0.7109, 0.5967, 0.7348, 0.5735, 0.8368, 0.4478, 0.8188, 0.4306, 0.8183, 0.3552, 0.8429, 0.4271, 0.8368, 0.4478, 0.8429, 0.4271, 0.8627, 0.4795, 0.8425, 0.4783, 0.8368, 0.4478, 0.8425, 0.4783, 0.8152, 0.4783, 0.8188, 0.4306, 0.7636, 0.2837, 0.7226, 0.2424, 0.748, 0.1055, 0.7838, 0.2427, 0.7636, 0.2837, 0.7838, 0.2427, 0.8183, 0.3552, 0.775, 0.3588, 0.7636, 0.2837, 0.775, 0.3588, 0.7091, 0.3548, 0.7226, 0.2424, 0.8862, 0.4831, 0.8856, 0.4934, 0.8627, 0.4795, 0.8736, 0.4663, 0.8862, 0.4831, 0.8736, 0.4663, 0.8856, 0.4568, 0.8981, 0.4854, 0.8862, 0.4831, 0.8981, 0.4854, 0.9079, 0.5079, 0.8856, 0.4934, 0.8578, 0.4394, 0.8736, 0.4663, 0.8627, 0.4795, 0.8429, 0.4271, 0.8578, 0.4394, 0.8429, 0.4271, 0.8183, 0.3552, 0.8556, 0.42, 0.8578, 0.4394, 0.8556, 0.42, 0.8856, 0.4568, 0.8736, 0.4663, 0.8059, 0.283, 0.8332, 0.3559, 0.8183, 0.3552, 0.7838, 0.2427, 0.8059, 0.283, 0.7838, 0.2427, 0.748, 0.1055, 0.7969, 0.2374, 0.8059, 0.283, 0.7969, 0.2374, 0.8444, 0.344, 0.8332, 0.3559, 0.8187, 0.9561, 0.8516, 0.9531, 0.8588, 0.9584, 0.8059, 0.9603, 0.8187, 0.9561, 0.8059, 0.9603, 0.7319, 0.962, 0.7995, 0.9535, 0.8187, 0.9561, 0.7995, 0.9535, 0.8479, 0.9507, 0.8516, 0.9531, 0.6661, 0.905, 0.6248, 0.8907, 0.7277, 0.8974, 0.7345, 0.9123, 0.6661, 0.905, 0.7345, 0.9123, 0.7333, 0.9292, 0.6237, 0.9076, 0.6661, 0.905, 0.6237, 0.9076, 0.5301, 0.8881, 0.6248, 0.8907, 0.5759, 0.9481, 0.616, 0.9636, 0.4791, 0.9652, 0.4874, 0.9411, 0.5759, 0.9481, 0.4874, 0.9411, 0.494, 0.9186, 0.6226, 0.9412, 0.5759, 0.9481, 0.6226, 0.9412, 0.7319, 0.962, 0.616, 0.9636, 0.1361, 0.4802, 0.1332, 0.4968, 0.1183, 0.4987, 0.1281, 0.4734, 0.1361, 0.4802, 0.1281, 0.4734, 0.1402, 0.4418, 0.1445, 0.4723, 0.1361, 0.4802, 0.1445, 0.4723, 0.1455, 0.4955, 0.1332, 0.4968, 0.6944, 0.5601, 0.6849, 0.5719, 0.6599, 0.5528, 0.6863, 0.5451, 0.6944, 0.5601, 0.6863, 0.5451, 0.7106, 0.5397, 0.7107, 0.5653, 0.6944, 0.5601, 0.7107, 0.5653, 0.7109, 0.5967, 0.6849, 0.5719, 0.8788, 0.9075, 0.8713, 0.9042, 0.89, 0.8842, 0.89, 0.9023, 0.8788, 0.9075, 0.89, 0.9023, 0.8904, 0.915, 0.8762, 0.9184, 0.8788, 0.9075, 0.8762, 0.9184, 0.857, 0.9221, 0.8713, 0.9042, 0.8996, 0.9049, 0.9022, 0.9152, 0.8904, 0.915, 0.89, 0.9023, 0.8996, 0.9049, 0.89, 0.9023, 0.89, 0.8842, 0.9055, 0.9001, 0.8996, 0.9049, 0.9055, 0.9001, 0.9221, 0.9168, 0.9022, 0.9152, 0.8392, 0.9239, 0.8505, 0.934, 0.8479, 0.9507, 0.8265, 0.9242, 0.8392, 0.9239, 0.8265, 0.9242, 0.813, 0.8977, 0.8377, 0.9133, 0.8392, 0.9239, 0.8377, 0.9133, 0.857, 0.9221, 0.8505, 0.934, 0.02887, 0.9688, 0.03363, 0.9828, 0.01636, 0.984, 0.01786, 0.9624, 0.02887, 0.9688, 0.01786, 0.9624, 0.02293, 0.9458, 0.03488, 0.9611, 0.02887, 0.9688, 0.03488, 0.9611, 0.04658, 0.9763, 0.03363, 0.9828, 0.9138, 0.9353, 0.9253, 0.9319, 0.9353, 0.9388, 0.9118, 0.943, 0.9138, 0.9353, 0.9118, 0.943, 0.8898, 0.9412, 0.9055, 0.9299, 0.9138, 0.9353, 0.9055, 0.9299, 0.9221, 0.9168, 0.9253, 0.9319, 0.1689, 0.406, 0.1597, 0.4461, 0.1402, 0.4418, 0.1615, 0.3858, 0.1689, 0.406, 0.1615, 0.3858, 0.191, 0.3059, 0.1873, 0.3894, 0.1689, 0.406, 0.1873, 0.3894, 0.1802, 0.4568, 0.1597, 0.4461, 0.7427, 0.493, 0.7347, 0.4972, 0.7145, 0.4821, 0.7347, 0.4848, 0.7427, 0.493, 0.7347, 0.4848, 0.7589, 0.4847, 0.7588, 0.497, 0.7427, 0.493, 0.7588, 0.497, 0.7588, 0.509, 0.7347, 0.4972, 0.6533, 0.07827, 0.6152, 0.09249, 0.501, 0.09482, 0.6138, 0.07984, 0.6533, 0.07827, 0.6138, 0.07984, 0.7029, 0.05865, 0.7129, 0.06659, 0.6533, 0.07827, 0.7129, 0.06659, 0.7016, 0.08317, 0.6152, 0.09249, 0.7266, 0.5274, 0.7106, 0.5257, 0.7106, 0.5176, 0.7347, 0.5238, 0.7266, 0.5274, 0.7347, 0.5238, 0.7588, 0.531, 0.7347, 0.5329, 0.7266, 0.5274, 0.7347, 0.5329, 0.7106, 0.5397, 0.7106, 0.5257, 0.7427, 0.5193, 0.7347, 0.5146, 0.7588, 0.509, 0.7588, 0.5201, 0.7427, 0.5193, 0.7588, 0.5201, 0.7588, 0.531, 0.7347, 0.5238, 0.7427, 0.5193, 0.7347, 0.5238, 0.7106, 0.5176, 0.7347, 0.5146, 0.6948, 0.526, 0.6868, 0.5308, 0.669, 0.5284, 0.687, 0.5221, 0.6948, 0.526, 0.687, 0.5221, 0.7106, 0.5176, 0.7106, 0.5257, 0.6948, 0.526, 0.7106, 0.5257, 0.7106, 0.5397, 0.6868, 0.5308, 0.4178, 0.1086, 0.4724, 0.124, 0.4564, 0.1511, 0.3796, 0.1267, 0.4178, 0.1086, 0.3796, 0.1267, 0.2704, 0.05838, 0.3861, 0.08916, 0.4178, 0.1086, 0.3861, 0.08916, 0.501, 0.09482, 0.4724, 0.124, 0.7421, 0.08848, 0.7402, 0.07782, 0.7464, 0.07982, 0.747, 0.09514, 0.7421, 0.08848, 0.747, 0.09514, 0.748, 0.1055, 0.7203, 0.09671, 0.7421, 0.08848, 0.7203, 0.09671, 0.7016, 0.08317, 0.7402, 0.07782, 0.5112, 0.8609, 0.5321, 0.8368, 0.5366, 0.8269, 0.507, 0.8648, 0.5112, 0.8609, 0.507, 0.8648, 0.5006, 0.8724, 0.5095, 0.867, 0.5112, 0.8609, 0.5095, 0.867, 0.5436, 0.8489, 0.5321, 0.8368, 0.7509, 0.7597, 0.7637, 0.8113, 0.809, 0.6941, 0.7656, 0.6823, 0.7509, 0.7597, 0.7656, 0.6823, 0.7084, 0.6799, 0.7121, 0.7904, 0.7509, 0.7597, 0.7121, 0.7904, 0.7296, 0.9416, 0.7637, 0.8113, 0.3377, 0.8866, 0.356, 0.8528, 0.252, 0.8945, 0.2797, 0.9033, 0.3377, 0.8866, 0.2797, 0.9033, 0.2984, 0.9168, 0.3787, 0.8849, 0.3377, 0.8866, 0.3787, 0.8849, 0.4646, 0.8229, 0.356, 0.8528, 0.2275, 0.08937, 0.2155, 0.1009, 0.2723, 0.1026, 0.2655, 0.0877, 0.2275, 0.08937, 0.2655, 0.0877, 0.2667, 0.07078, 0.2142, 0.08272, 0.2275, 0.08937, 0.2142, 0.08272, 0.187, 0.1023, 0.2155, 0.1009, 0.8397, 0.5066, 0.8324, 0.5095, 0.8198, 0.5432, 0.8415, 0.5177, 0.8397, 0.5066, 0.8415, 0.5177, 0.8545, 0.5045, 0.8471, 0.4957, 0.8397, 0.5066, 0.8471, 0.4957, 0.8384, 0.4878, 0.8324, 0.5095, 0.2978, 0.5145, 0.2942, 0.5047, 0.2855, 0.5179, 0.2979, 0.5264, 0.2978, 0.5145, 0.2979, 0.5264, 0.3065, 0.5379, 0.302, 0.5142, 0.2978, 0.5145, 0.302, 0.5142, 0.2977, 0.4965, 0.2942, 0.5047, 0.1207, 0.07296, 0.1279, 0.06668, 0.1102, 0.05881, 0.1094, 0.07325, 0.1207, 0.07296, 0.1094, 0.07325, 0.1096, 0.08498, 0.1238, 0.0816, 0.1207, 0.07296, 0.1238, 0.0816, 0.143, 0.07791, 0.1279, 0.06668, 0.1356, 0.05012, 0.1258, 0.04877, 0.1102, 0.05881, 0.1342, 0.05541, 0.1356, 0.05012, 0.1342, 0.05541, 0.1521, 0.04932, 0.1489, 0.04622, 0.1356, 0.05012, 0.1489, 0.04622, 0.1382, 0.04199, 0.1258, 0.04877, 0.7511, 0.6089, 0.7063, 0.6545, 0.7084, 0.6799, 0.7698, 0.6048, 0.7511, 0.6089, 0.7698, 0.6048, 0.8198, 0.5432, 0.7671, 0.5868, 0.7511, 0.6089, 0.7671, 0.5868, 0.6975, 0.6523, 0.7063, 0.6545, 0.5838, 0.7848, 0.5321, 0.8368, 0.5436, 0.8489, 0.6189, 0.7761, 0.5838, 0.7848, 0.6189, 0.7761, 0.7084, 0.6799, 0.6156, 0.7502, 0.5838, 0.7848, 0.6156, 0.7502, 0.5366, 0.8269, 0.5321, 0.8368, 0.8859, 0.5286, 0.889, 0.5434, 0.9183, 0.5322, 0.8987, 0.5163, 0.8859, 0.5286, 0.8987, 0.5163, 0.8817, 0.5013, 0.8719, 0.5266, 0.8859, 0.5286, 0.8719, 0.5266, 0.8598, 0.5582, 0.889, 0.5434, 0.8804, 0.483, 0.8758, 0.488, 0.8817, 0.5013, 0.8865, 0.4864, 0.8804, 0.483, 0.8865, 0.4864, 0.8895, 0.4725, 0.8792, 0.476, 0.8804, 0.483, 0.8792, 0.476, 0.8708, 0.4798, 0.8758, 0.488, 0.8552, 0.6624, 0.855, 0.639, 0.809, 0.6941, 0.8335, 0.7107, 0.8552, 0.6624, 0.8335, 0.7107, 0.8516, 0.7224, 0.8782, 0.648, 0.8552, 0.6624, 0.8782, 0.648, 0.8968, 0.5964, 0.855, 0.639, 0.8556, 0.4884, 0.8471, 0.4957, 0.8545, 0.5045, 0.8632, 0.4899, 0.8556, 0.4884, 0.8632, 0.4899, 0.8708, 0.4798, 0.8568, 0.482, 0.8556, 0.4884, 0.8568, 0.482, 0.8384, 0.4878, 0.8471, 0.4957, 0.9091, 0.5097, 0.9036, 0.5005, 0.8817, 0.5013, 0.8987, 0.5163, 0.9091, 0.5097, 0.8987, 0.5163, 0.9183, 0.5322, 0.9237, 0.5149, 0.9091, 0.5097, 0.9237, 0.5149, 0.9279, 0.4984, 0.9036, 0.5005, 0.1043, 0.4436, 0.09742, 0.4558, 0.1162, 0.469, 0.1164, 0.4444, 0.1043, 0.4436, 0.1164, 0.4444, 0.121, 0.4155, 0.09649, 0.4295, 0.1043, 0.4436, 0.09649, 0.4295, 0.07178, 0.4462, 0.09742, 0.4558, 0.09298, 0.3887, 0.08843, 0.401, 0.121, 0.4155, 0.112, 0.3922, 0.09298, 0.3887, 0.112, 0.3922, 0.1024, 0.365, 0.0786, 0.3734, 0.09298, 0.3887, 0.0786, 0.3734, 0.0581, 0.3794, 0.08843, 0.401, 0.05286, 0.4177, 0.05187, 0.4356, 0.07178, 0.4462, 0.06691, 0.4136, 0.05286, 0.4177, 0.06691, 0.4136, 0.0581, 0.3794, 0.04359, 0.4068, 0.05286, 0.4177, 0.04359, 0.4068, 0.03459, 0.4253, 0.05187, 0.4356, 0.04833, 0.0567, 0.05056, 0.06861, 0.06465, 0.06117, 0.05698, 0.04663, 0.04833, 0.0567, 0.05698, 0.04663, 0.04712, 0.03909, 0.03961, 0.05901, 0.04833, 0.0567, 0.03961, 0.05901, 0.03631, 0.07836, 0.05056, 0.06861, 0.9178, 0.4738, 0.9078, 0.4849, 0.9279, 0.4984, 0.9329, 0.4745, 0.9178, 0.4738, 0.9329, 0.4745, 0.9381, 0.4502, 0.9119, 0.4623, 0.9178, 0.4738, 0.9119, 0.4623, 0.8895, 0.4725, 0.9078, 0.4849, 0.9373, 0.398, 0.9428, 0.3911, 0.94, 0.3715, 0.9327, 0.3884, 0.9373, 0.398, 0.9327, 0.3884, 0.9228, 0.4106, 0.9368, 0.413, 0.9373, 0.398, 0.9368, 0.413, 0.9471, 0.415, 0.9428, 0.3911, 0.06907, 0.04291, 0.08081, 0.0475, 0.09578, 0.04053, 0.07028, 0.03737, 0.06907, 0.04291, 0.07028, 0.03737, 0.04712, 0.03909, 0.05698, 0.04663, 0.06907, 0.04291, 0.05698, 0.04663, 0.06465, 0.06117, 0.08081, 0.0475, 0.8788, 0.4617, 0.8763, 0.4672, 0.8895, 0.4725, 0.8888, 0.4598, 0.8788, 0.4617, 0.8888, 0.4598, 0.8876, 0.4462, 0.8744, 0.4564, 0.8788, 0.4617, 0.8744, 0.4564, 0.8633, 0.4648, 0.8763, 0.4672, 0.3378, 0.3755, 0.3578, 0.3852, 0.3611, 0.3675, 0.3294, 0.3618, 0.3378, 0.3755, 0.3294, 0.3618, 0.3045, 0.3634, 0.3259, 0.3805, 0.3378, 0.3755, 0.3259, 0.3805, 0.3533, 0.4045, 0.3578, 0.3852, 0.9371, 0.4253, 0.9297, 0.43, 0.9381, 0.4502, 0.9425, 0.4321, 0.9371, 0.4253, 0.9425, 0.4321, 0.9471, 0.415, 0.9368, 0.413, 0.9371, 0.4253, 0.9368, 0.413, 0.9228, 0.4106, 0.9297, 0.43, 0.769, 0.8592, 0.7637, 0.8113, 0.7296, 0.9416, 0.7488, 0.9432, 0.769, 0.8592, 0.7488, 0.9432, 0.7769, 0.9186, 0.7908, 0.8211, 0.769, 0.8592, 0.7908, 0.8211, 0.809, 0.6941, 0.7637, 0.8113, 0.154, 0.5022, 0.1437, 0.4967, 0.1373, 0.5205, 0.1575, 0.5217, 0.154, 0.5022, 0.1575, 0.5217, 0.1848, 0.5217, 0.1623, 0.4927, 0.154, 0.5022, 0.1623, 0.4927, 0.1507, 0.4751, 0.1437, 0.4967, 0.1333, 0.4626, 0.133, 0.474, 0.1507, 0.4751, 0.1422, 0.4587, 0.1333, 0.4626, 0.1422, 0.4587, 0.1353, 0.4439, 0.127, 0.455, 0.1333, 0.4626, 0.127, 0.455, 0.1162, 0.469, 0.133, 0.474, 0.2733, 0.4386, 0.2652, 0.4265, 0.2412, 0.4439, 0.2653, 0.453, 0.2733, 0.4386, 0.2653, 0.453, 0.2894, 0.4603, 0.2893, 0.4347, 0.2733, 0.4386, 0.2893, 0.4347, 0.2891, 0.4033, 0.2652, 0.4265, 0.2097, 0.5899, 0.1812, 0.5694, 0.1817, 0.6448, 0.225, 0.6412, 0.2097, 0.5899, 0.225, 0.6412, 0.2909, 0.6452, 0.2261, 0.5726, 0.2097, 0.5899, 0.2261, 0.5726, 0.1848, 0.5217, 0.1812, 0.5694, 0.3408, 0.7897, 0.2774, 0.7576, 0.252, 0.8945, 0.356, 0.8528, 0.3408, 0.7897, 0.356, 0.8528, 0.4646, 0.8229, 0.3834, 0.7395, 0.3408, 0.7897, 0.3834, 0.7395, 0.2909, 0.6452, 0.2774, 0.7576, 0.1148, 0.495, 0.1144, 0.5066, 0.1373, 0.5205, 0.1254, 0.4938, 0.1148, 0.495, 0.1254, 0.4938, 0.1162, 0.469, 0.104, 0.4817, 0.1148, 0.495, 0.104, 0.4817, 0.09215, 0.4921, 0.1144, 0.5066, 0.1422, 0.5606, 0.1571, 0.5729, 0.1373, 0.5205, 0.1264, 0.5337, 0.1422, 0.5606, 0.1264, 0.5337, 0.1144, 0.5432, 0.1444, 0.58, 0.1422, 0.5606, 0.1444, 0.58, 0.1817, 0.6448, 0.1571, 0.5729, 0.1941, 0.717, 0.2162, 0.7573, 0.1817, 0.6448, 0.1668, 0.6441, 0.1941, 0.717, 0.1668, 0.6441, 0.1556, 0.656, 0.2031, 0.7626, 0.1941, 0.717, 0.2031, 0.7626, 0.252, 0.8945, 0.2162, 0.7573, 0.1813, 0.04387, 0.1941, 0.03974, 0.1412, 0.0416, 0.1484, 0.04686, 0.1813, 0.04387, 0.1484, 0.04686, 0.1521, 0.04932, 0.2005, 0.0465, 0.1813, 0.04387, 0.2005, 0.0465, 0.2681, 0.03797, 0.1941, 0.03974, 0.3339, 0.09503, 0.2655, 0.0877, 0.2723, 0.1026, 0.3752, 0.1093, 0.3339, 0.09503, 0.3752, 0.1093, 0.4699, 0.1119, 0.3763, 0.09235, 0.3339, 0.09503, 0.3763, 0.09235, 0.2667, 0.07078, 0.2655, 0.0877, 0.4241, 0.05187, 0.5126, 0.05886, 0.5209, 0.03484, 0.384, 0.03636, 0.4241, 0.05187, 0.384, 0.03636, 0.2681, 0.03797, 0.3774, 0.05876, 0.4241, 0.05187, 0.3774, 0.05876, 0.506, 0.08136, 0.5126, 0.05886, 0.8639, 0.5198, 0.8719, 0.5266, 0.8817, 0.5013, 0.8668, 0.5032, 0.8639, 0.5198, 0.8668, 0.5032, 0.8545, 0.5045, 0.8555, 0.5277, 0.8639, 0.5198, 0.8555, 0.5277, 0.8598, 0.5582, 0.8719, 0.5266, 0.3273, 0.4189, 0.3151, 0.4281, 0.3401, 0.4472, 0.3464, 0.4266, 0.3273, 0.4189, 0.3464, 0.4266, 0.3533, 0.4045, 0.3212, 0.4032, 0.3273, 0.4189, 0.3212, 0.4032, 0.2891, 0.4033, 0.3151, 0.4281, 0.1376, 0.09965, 0.1287, 0.09578, 0.11, 0.1158, 0.1338, 0.1123, 0.1376, 0.09965, 0.1338, 0.1123, 0.1543, 0.1083, 0.1503, 0.09417, 0.1376, 0.09965, 0.1503, 0.09417, 0.143, 0.07791, 0.1287, 0.09578, 0.1004, 0.09509, 0.11, 0.09769, 0.1096, 0.08498, 0.09776, 0.08483, 0.1004, 0.09509, 0.09776, 0.08483, 0.07793, 0.08316, 0.09455, 0.09989, 0.1004, 0.09509, 0.09455, 0.09989, 0.11, 0.1158, 0.11, 0.09769, 0.1608, 0.07606, 0.1735, 0.07582, 0.1521, 0.04932, 0.1495, 0.066, 0.1608, 0.07606, 0.1495, 0.066, 0.143, 0.07791, 0.1623, 0.08671, 0.1608, 0.07606, 0.1623, 0.08671, 0.187, 0.1023, 0.1735, 0.07582, 0.9711, 0.03123, 0.9821, 0.03761, 0.9836, 0.01603, 0.9664, 0.01725, 0.9711, 0.03123, 0.9664, 0.01725, 0.9534, 0.02369, 0.9651, 0.03892, 0.9711, 0.03123, 0.9651, 0.03892, 0.9771, 0.05424, 0.9821, 0.03761, 0.08619, 0.06468, 0.08819, 0.05697, 0.06465, 0.06117, 0.07474, 0.06805, 0.08619, 0.06468, 0.07474, 0.06805, 0.07793, 0.08316, 0.09451, 0.07006, 0.08619, 0.06468, 0.09451, 0.07006, 0.1102, 0.05881, 0.08819, 0.05697, 0.8311, 0.594, 0.8385, 0.6142, 0.8598, 0.5582, 0.8403, 0.5539, 0.8311, 0.594, 0.8403, 0.5539, 0.8198, 0.5432, 0.8127, 0.6106, 0.8311, 0.594, 0.8127, 0.6106, 0.809, 0.6941, 0.8385, 0.6142, 0.2734, 0.4987, 0.2653, 0.5028, 0.2855, 0.5179, 0.2861, 0.5008, 0.2734, 0.4987, 0.2861, 0.5008, 0.2894, 0.4906, 0.2653, 0.4906, 0.2734, 0.4987, 0.2653, 0.4906, 0.2412, 0.491, 0.2653, 0.5028, 0.4232, 0.8973, 0.3848, 0.9075, 0.499, 0.9052, 0.483, 0.8844, 0.4232, 0.8973, 0.483, 0.8844, 0.5006, 0.8724, 0.4026, 0.8967, 0.4232, 0.8973, 0.4026, 0.8967, 0.2984, 0.9168, 0.3848, 0.9075, 0.2734, 0.4726, 0.2653, 0.4762, 0.2894, 0.4824, 0.2894, 0.4743, 0.2734, 0.4726, 0.2894, 0.4743, 0.2894, 0.4603, 0.2653, 0.4671, 0.2734, 0.4726, 0.2653, 0.4671, 0.2412, 0.469, 0.2653, 0.4762, 0.2734, 0.4879, 0.2653, 0.4854, 0.2412, 0.491, 0.2653, 0.4906, 0.2734, 0.4879, 0.2653, 0.4906, 0.2894, 0.4906, 0.2894, 0.4865, 0.2734, 0.4879, 0.2894, 0.4865, 0.2894, 0.4824, 0.2653, 0.4854, 0.3215, 0.4632, 0.3132, 0.4692, 0.331, 0.4716, 0.3375, 0.4618, 0.3215, 0.4632, 0.3375, 0.4618, 0.3401, 0.4472, 0.3137, 0.4549, 0.3215, 0.4632, 0.3137, 0.4549, 0.2894, 0.4603, 0.3132, 0.4692, 0.5822, 0.8914, 0.6204, 0.8733, 0.5436, 0.8489, 0.5276, 0.876, 0.5822, 0.8914, 0.5276, 0.876, 0.499, 0.9052, 0.6139, 0.9108, 0.5822, 0.8914, 0.6139, 0.9108, 0.7296, 0.9416, 0.6204, 0.8733, 0.263, 0.9329, 0.2598, 0.9222, 0.2536, 0.9202, 0.2606, 0.9369, 0.263, 0.9329, 0.2606, 0.9369, 0.2971, 0.9414, 0.2871, 0.9334, 0.263, 0.9329, 0.2871, 0.9334, 0.2984, 0.9168, 0.2598, 0.9222, 0.4929, 0.1267, 0.4905, 0.133, 0.4564, 0.1511, 0.4724, 0.124, 0.4929, 0.1267, 0.4724, 0.124, 0.501, 0.09482, 0.517, 0.1156, 0.4929, 0.1267, 0.517, 0.1156, 0.4994, 0.1276, 0.4905, 0.133, 0.3457, 0.1863, 0.2879, 0.2096, 0.2704, 0.05838, 0.3796, 0.1267, 0.3457, 0.1863, 0.3796, 0.1267, 0.4564, 0.1511, 0.3811, 0.2239, 0.3457, 0.1863, 0.3811, 0.2239, 0.2916, 0.3201, 0.2879, 0.2096, 0.5807, 0.1165, 0.6213, 0.1151, 0.5354, 0.1771, 0.505, 0.1372, 0.5807, 0.1165, 0.505, 0.1372, 0.4994, 0.1276, 0.5974, 0.1033, 0.5807, 0.1165, 0.5974, 0.1033, 0.7016, 0.08317, 0.6213, 0.1151, 0.8038, 0.9266, 0.7858, 0.9173, 0.813, 0.8977, 0.8265, 0.9242, 0.8038, 0.9266, 0.8265, 0.9242, 0.8479, 0.9507, 0.7947, 0.939, 0.8038, 0.9266, 0.7947, 0.939, 0.7333, 0.9292, 0.7858, 0.9173, 0.1603, 0.4934, 0.1529, 0.5043, 0.1455, 0.4955, 0.1585, 0.4823, 0.1603, 0.4934, 0.1585, 0.4823, 0.1802, 0.4568, 0.1676, 0.4905, 0.1603, 0.4934, 0.1676, 0.4905, 0.1616, 0.5122, 0.1529, 0.5043, 0.7022, 0.4855, 0.698, 0.4858, 0.6935, 0.4621, 0.7021, 0.4736, 0.7022, 0.4855, 0.7021, 0.4736, 0.7145, 0.4821, 0.7058, 0.4953, 0.7022, 0.4855, 0.7058, 0.4953, 0.7023, 0.5035, 0.698, 0.4858, 0.8793, 0.927, 0.8762, 0.9184, 0.8904, 0.915, 0.8906, 0.9267, 0.8793, 0.927, 0.8906, 0.9267, 0.8898, 0.9412, 0.8721, 0.9333, 0.8793, 0.927, 0.8721, 0.9333, 0.857, 0.9221, 0.8762, 0.9184, 0.8644, 0.9499, 0.8511, 0.9538, 0.8479, 0.9507, 0.8658, 0.9446, 0.8644, 0.9499, 0.8658, 0.9446, 0.8898, 0.9412, 0.8742, 0.9512, 0.8644, 0.9499, 0.8742, 0.9512, 0.8618, 0.958, 0.8511, 0.9538, 0.2181, 0.4355, 0.2329, 0.4132, 0.3025, 0.3477, 0.2401, 0.4193, 0.2181, 0.4355, 0.2401, 0.4193, 0.1987, 0.4691, 0.1891, 0.4677, 0.2181, 0.4355, 0.1891, 0.4677, 0.1802, 0.4568, 0.2329, 0.4132, 0.353, 0.2856, 0.3844, 0.2498, 0.4634, 0.1731, 0.3884, 0.2548, 0.353, 0.2856, 0.3884, 0.2548, 0.3025, 0.3477, 0.2937, 0.3455, 0.353, 0.2856, 0.2937, 0.3455, 0.2916, 0.3201, 0.3844, 0.2498, 0.1141, 0.4714, 0.1281, 0.4734, 0.1183, 0.4987, 0.1013, 0.4837, 0.1141, 0.4714, 0.1013, 0.4837, 0.08167, 0.4678, 0.111, 0.4566, 0.1141, 0.4714, 0.111, 0.4566, 0.1402, 0.4418, 0.1281, 0.4734, 0.1196, 0.517, 0.1208, 0.524, 0.1105, 0.5275, 0.1135, 0.5136, 0.1196, 0.517, 0.1135, 0.5136, 0.1183, 0.4987, 0.1242, 0.512, 0.1196, 0.517, 0.1242, 0.512, 0.1292, 0.5202, 0.1208, 0.524, 0.1448, 0.3376, 0.1218, 0.352, 0.1484, 0.2776, 0.1665, 0.2893, 0.1448, 0.3376, 0.1665, 0.2893, 0.191, 0.3059, 0.145, 0.361, 0.1448, 0.3376, 0.145, 0.361, 0.1032, 0.4036, 0.1218, 0.352, 0.1412, 0.5242, 0.1432, 0.518, 0.1616, 0.5122, 0.1487, 0.5249, 0.1412, 0.5242, 0.1487, 0.5249, 0.1367, 0.5352, 0.1322, 0.528, 0.1412, 0.5242, 0.1322, 0.528, 0.1292, 0.5202, 0.1432, 0.518, 0.09095, 0.4903, 0.07633, 0.4851, 0.08167, 0.4678, 0.1013, 0.4837, 0.09095, 0.4903, 0.1013, 0.4837, 0.1183, 0.4987, 0.09637, 0.4995, 0.09095, 0.4903, 0.09637, 0.4995, 0.07215, 0.5016, 0.07633, 0.4851, 0.8957, 0.5564, 0.9035, 0.5705, 0.879, 0.5845, 0.8836, 0.5556, 0.8957, 0.5564, 0.8836, 0.5556, 0.8838, 0.531, 0.9026, 0.5442, 0.8957, 0.5564, 0.9026, 0.5442, 0.9282, 0.5538, 0.9035, 0.5705, 0.907, 0.6113, 0.9214, 0.6266, 0.8976, 0.635, 0.888, 0.6078, 0.907, 0.6113, 0.888, 0.6078, 0.879, 0.5845, 0.9116, 0.599, 0.907, 0.6113, 0.9116, 0.599, 0.9419, 0.6206, 0.9214, 0.6266, 0.9613, 0.6028, 0.9564, 0.5932, 0.9654, 0.5747, 0.9694, 0.5951, 0.9613, 0.6028, 0.9694, 0.5951, 0.9667, 0.6205, 0.9559, 0.6193, 0.9613, 0.6028, 0.9559, 0.6193, 0.9419, 0.6206, 0.9564, 0.5932, 0.9682, 0.9368, 0.9604, 0.941, 0.9637, 0.9216, 0.9743, 0.9216, 0.9682, 0.9368, 0.9743, 0.9216, 0.983, 0.9265, 0.9696, 0.9468, 0.9682, 0.9368, 0.9696, 0.9468, 0.9529, 0.9609, 0.9604, 0.941, 0.0963, 0.5439, 0.08812, 0.5377, 0.1105, 0.5275, 0.1112, 0.5402, 0.0963, 0.5439, 0.1112, 0.5402, 0.1124, 0.5538, 0.08903, 0.553, 0.0963, 0.5439, 0.08903, 0.553, 0.0619, 0.5498, 0.08812, 0.5377, 0.06266, 0.602, 0.06316, 0.587, 0.0772, 0.5894, 0.06726, 0.6116, 0.06266, 0.602, 0.06726, 0.6116, 0.05996, 0.6285, 0.05718, 0.6089, 0.06266, 0.602, 0.05718, 0.6089, 0.05288, 0.585, 0.06316, 0.587, 0.9309, 0.9571, 0.943, 0.9534, 0.9529, 0.9609, 0.9297, 0.9626, 0.9309, 0.9571, 0.9297, 0.9626, 0.9042, 0.9595, 0.9192, 0.9525, 0.9309, 0.9571, 0.9192, 0.9525, 0.9353, 0.9388, 0.943, 0.9534, 0.1212, 0.5383, 0.1256, 0.5436, 0.1124, 0.5538, 0.1112, 0.5402, 0.1212, 0.5383, 0.1112, 0.5402, 0.1105, 0.5275, 0.1237, 0.5328, 0.1212, 0.5383, 0.1237, 0.5328, 0.1367, 0.5352, 0.1256, 0.5436, 0.6862, 0.6125, 0.6741, 0.6195, 0.6467, 0.5955, 0.6788, 0.5968, 0.6862, 0.6125, 0.6788, 0.5968, 0.7109, 0.5967, 0.7066, 0.6203, 0.6862, 0.6125, 0.7066, 0.6203, 0.6955, 0.6366, 0.6741, 0.6195, 0.06287, 0.5747, 0.06316, 0.587, 0.05288, 0.585, 0.05749, 0.5679, 0.06287, 0.5747, 0.05749, 0.5679, 0.0619, 0.5498, 0.07034, 0.57, 0.06287, 0.5747, 0.07034, 0.57, 0.0772, 0.5894, 0.06316, 0.587, 0.1872, 0.2171, 0.2092, 0.1789, 0.191, 0.3059, 0.1665, 0.2893, 0.1872, 0.2171, 0.1665, 0.2893, 0.1484, 0.2776, 0.1855, 0.1712, 0.1872, 0.2171, 0.1855, 0.1712, 0.2231, 0.08141, 0.2092, 0.1789, 0.846, 0.4978, 0.8377, 0.5073, 0.8152, 0.4783, 0.8425, 0.4783, 0.846, 0.4978, 0.8425, 0.4783, 0.8627, 0.4795, 0.8563, 0.5033, 0.846, 0.4978, 0.8563, 0.5033, 0.8493, 0.5249, 0.8377, 0.5073, 0.8759, 0.5558, 0.873, 0.545, 0.8838, 0.531, 0.8836, 0.5556, 0.8759, 0.5558, 0.8836, 0.5556, 0.879, 0.5845, 0.8715, 0.5689, 0.8759, 0.5558, 0.8715, 0.5689, 0.8647, 0.5561, 0.873, 0.545, 0.7267, 0.5614, 0.7107, 0.5653, 0.7106, 0.5397, 0.7347, 0.547, 0.7267, 0.5614, 0.7347, 0.547, 0.7588, 0.5561, 0.7348, 0.5735, 0.7267, 0.5614, 0.7348, 0.5735, 0.7109, 0.5967, 0.7107, 0.5653, 0.7903, 0.4101, 0.7739, 0.4274, 0.7091, 0.3548, 0.775, 0.3588, 0.7903, 0.4101, 0.775, 0.3588, 0.8183, 0.3552, 0.8188, 0.4306, 0.7903, 0.4101, 0.8188, 0.4306, 0.8152, 0.4783, 0.7739, 0.4274, 0.6592, 0.2103, 0.6166, 0.2605, 0.5354, 0.1771, 0.644, 0.1472, 0.6592, 0.2103, 0.644, 0.1472, 0.748, 0.1055, 0.7226, 0.2424, 0.6592, 0.2103, 0.7226, 0.2424, 0.7091, 0.3548, 0.6166, 0.2605, 0.8852, 0.505, 0.896, 0.5183, 0.8838, 0.531, 0.8746, 0.5062, 0.8852, 0.505, 0.8746, 0.5062, 0.8627, 0.4795, 0.8856, 0.4934, 0.8852, 0.505, 0.8856, 0.4934, 0.9079, 0.5079, 0.896, 0.5183, 0.8537, 0.4011, 0.8556, 0.42, 0.8183, 0.3552, 0.8332, 0.3559, 0.8537, 0.4011, 0.8332, 0.3559, 0.8444, 0.344, 0.8689, 0.4139, 0.8537, 0.4011, 0.8689, 0.4139, 0.8856, 0.4568, 0.8556, 0.42, 0.7873, 0.1928, 0.7969, 0.2374, 0.748, 0.1055, 0.7559, 0.1074, 0.7873, 0.1928, 0.7559, 0.1074, 0.7673, 0.105, 0.8087, 0.2344, 0.7873, 0.1928, 0.8087, 0.2344, 0.8444, 0.344, 0.7969, 0.2374, 0.782, 0.9479, 0.7995, 0.9535, 0.7319, 0.962, 0.7373, 0.9453, 0.782, 0.9479, 0.7373, 0.9453, 0.7333, 0.9292, 0.7947, 0.939, 0.782, 0.9479, 0.7947, 0.939, 0.8479, 0.9507, 0.7995, 0.9535, 0.5811, 0.9107, 0.6237, 0.9076, 0.7333, 0.9292, 0.6228, 0.9248, 0.5811, 0.9107, 0.6228, 0.9248, 0.494, 0.9186, 0.4974, 0.8992, 0.5811, 0.9107, 0.4974, 0.8992, 0.5301, 0.8881, 0.6237, 0.9076, 0.6657, 0.9376, 0.6226, 0.9412, 0.494, 0.9186, 0.6228, 0.9248, 0.6657, 0.9376, 0.6228, 0.9248, 0.7333, 0.9292, 0.7373, 0.9453, 0.6657, 0.9376, 0.7373, 0.9453, 0.7319, 0.962, 0.6226, 0.9412, 0.154, 0.4693, 0.1445, 0.4723, 0.1402, 0.4418, 0.1597, 0.4461, 0.154, 0.4693, 0.1597, 0.4461, 0.1802, 0.4568, 0.1585, 0.4823, 0.154, 0.4693, 0.1585, 0.4823, 0.1455, 0.4955, 0.1445, 0.4723, 0.6727, 0.5811, 0.6788, 0.5968, 0.6467, 0.5955, 0.6536, 0.5734, 0.6727, 0.5811, 0.6536, 0.5734, 0.6599, 0.5528, 0.6849, 0.5719, 0.6727, 0.5811, 0.6849, 0.5719, 0.7109, 0.5967, 0.6788, 0.5968, 0.8624, 0.9003, 0.8497, 0.9058, 0.8457, 0.8917, 0.8662, 0.8877, 0.8624, 0.9003, 0.8662, 0.8877, 0.89, 0.8842, 0.8713, 0.9042, 0.8624, 0.9003, 0.8713, 0.9042, 0.857, 0.9221, 0.8497, 0.9058, 0.9156, 0.8942, 0.9055, 0.9001, 0.89, 0.8842, 0.9148, 0.8824, 0.9156, 0.8942, 0.9148, 0.8824, 0.9402, 0.8813, 0.9287, 0.8996, 0.9156, 0.8942, 0.9287, 0.8996, 0.9221, 0.9168, 0.9055, 0.9001, 0.8387, 0.9053, 0.8377, 0.9133, 0.813, 0.8977, 0.8307, 0.8951, 0.8387, 0.9053, 0.8307, 0.8951, 0.8457, 0.8917, 0.8497, 0.9058, 0.8387, 0.9053, 0.8497, 0.9058, 0.857, 0.9221, 0.8377, 0.9133, 0.04038, 0.9532, 0.03488, 0.9611, 0.02293, 0.9458, 0.03513, 0.9391, 0.04038, 0.9532, 0.03513, 0.9391, 0.05089, 0.9373, 0.05089, 0.9594, 0.04038, 0.9532, 0.05089, 0.9594, 0.04658, 0.9763, 0.03488, 0.9611, 0.9001, 0.9245, 0.9055, 0.9299, 0.8898, 0.9412, 0.8906, 0.9267, 0.9001, 0.9245, 0.8906, 0.9267, 0.8904, 0.915, 0.9022, 0.9152, 0.9001, 0.9245, 0.9022, 0.9152, 0.9221, 0.9168, 0.9055, 0.9299, 0.2156, 0.3746, 0.1873, 0.3894, 0.191, 0.3059, 0.2344, 0.3177, 0.2156, 0.3746, 0.2344, 0.3177, 0.2916, 0.3201, 0.2302, 0.3952, 0.2156, 0.3746, 0.2302, 0.3952, 0.1802, 0.4568, 0.1873, 0.3894, 0.7266, 0.5013, 0.7347, 0.5094, 0.7106, 0.5094, 0.7139, 0.4992, 0.7266, 0.5013, 0.7139, 0.4992, 0.7145, 0.4821, 0.7347, 0.4972, 0.7266, 0.5013, 0.7347, 0.4972, 0.7588, 0.509, 0.7347, 0.5094, 0.5768, 0.1027, 0.5974, 0.1033, 0.4994, 0.1276, 0.517, 0.1156, 0.5768, 0.1027, 0.517, 0.1156, 0.501, 0.09482, 0.6152, 0.09249, 0.5768, 0.1027, 0.6152, 0.09249, 0.7016, 0.08317, 0.5974, 0.1033, 0.7427, 0.5394, 0.7347, 0.5329, 0.7588, 0.531, 0.7588, 0.5422, 0.7427, 0.5394, 0.7588, 0.5422, 0.7588, 0.5561, 0.7347, 0.547, 0.7427, 0.5394, 0.7347, 0.547, 0.7106, 0.5397, 0.7347, 0.5329, 0.7266, 0.5121, 0.7106, 0.5135, 0.7106, 0.5094, 0.7347, 0.5094, 0.7266, 0.5121, 0.7347, 0.5094, 0.7588, 0.509, 0.7347, 0.5146, 0.7266, 0.5121, 0.7347, 0.5146, 0.7106, 0.5176, 0.7106, 0.5135, 0.6785, 0.5368, 0.6863, 0.5451, 0.6599, 0.5528, 0.6625, 0.5382, 0.6785, 0.5368, 0.6625, 0.5382, 0.669, 0.5284, 0.6868, 0.5308, 0.6785, 0.5368, 0.6868, 0.5308, 0.7106, 0.5397, 0.6863, 0.5451, 0.3537, 0.0694, 0.3861, 0.08916, 0.2704, 0.05838, 0.2814, 0.04716, 0.3537, 0.0694, 0.2814, 0.04716, 0.2882, 0.02954, 0.3933, 0.07171, 0.3537, 0.0694, 0.3933, 0.07171, 0.501, 0.09482, 0.3861, 0.08916, 0.737, 0.06715, 0.7129, 0.06659, 0.7029, 0.05865, 0.7394, 0.06315, 0.737, 0.06715, 0.7394, 0.06315, 0.7464, 0.07982, 0.7402, 0.07782, 0.737, 0.06715, 0.7402, 0.07782, 0.7016, 0.08317, 0.7129, 0.06659, 0.5071, 0.8733, 0.5095, 0.867, 0.5006, 0.8724, 0.483, 0.8844, 0.5071, 0.8733, 0.483, 0.8844, 0.499, 0.9052, 0.5276, 0.876, 0.5071, 0.8733, 0.5276, 0.876, 0.5436, 0.8489, 0.5095, 0.867, 0.6543, 0.8137, 0.7121, 0.7904, 0.7084, 0.6799, 0.6189, 0.7761, 0.6543, 0.8137, 0.6189, 0.7761, 0.5436, 0.8489, 0.6204, 0.8733, 0.6543, 0.8137, 0.6204, 0.8733, 0.7296, 0.9416, 0.7121, 0.7904, 0.4193, 0.8835, 0.3787, 0.8849, 0.2984, 0.9168, 0.4026, 0.8967, 0.4193, 0.8835, 0.4026, 0.8967, 0.5006, 0.8724, 0.495, 0.8628, 0.4193, 0.8835, 0.495, 0.8628, 0.4646, 0.8229, 0.3787, 0.8849, 0.1962, 0.0734, 0.2142, 0.08272, 0.2667, 0.07078, 0.2053, 0.06101, 0.1962, 0.0734, 0.2053, 0.06101, 0.1521, 0.04932, 0.1735, 0.07582, 0.1962, 0.0734, 0.1735, 0.07582, 0.187, 0.1023, 0.2142, 0.08272, 0.8251, 0.5128, 0.8246, 0.5031, 0.8013, 0.5309, 0.8109, 0.5323, 0.8251, 0.5128, 0.8109, 0.5323, 0.8198, 0.5432, 0.8324, 0.5095, 0.8251, 0.5128, 0.8324, 0.5095, 0.8384, 0.4878, 0.8246, 0.5031, 0.2921, 0.4987, 0.2935, 0.4906, 0.2894, 0.4906, 0.2861, 0.5008, 0.2921, 0.4987, 0.2861, 0.5008, 0.2855, 0.5179, 0.2942, 0.5047, 0.2921, 0.4987, 0.2942, 0.5047, 0.2977, 0.4965, 0.2935, 0.4906, 0.1366, 0.06147, 0.1495, 0.066, 0.1521, 0.04932, 0.1342, 0.05541, 0.1366, 0.06147, 0.1342, 0.05541, 0.1102, 0.05881, 0.1279, 0.06668, 0.1366, 0.06147, 0.1279, 0.06668, 0.143, 0.07791, 0.1495, 0.066, 0.116, 0.0467, 0.1195, 0.04108, 0.09578, 0.04053, 0.1032, 0.04943, 0.116, 0.0467, 0.1032, 0.04943, 0.1102, 0.05881, 0.1258, 0.04877, 0.116, 0.0467, 0.1258, 0.04877, 0.1382, 0.04199, 0.1195, 0.04108, 0.7819, 0.5645, 0.7671, 0.5868, 0.8198, 0.5432, 0.8109, 0.5323, 0.7819, 0.5645, 0.8109, 0.5323, 0.8013, 0.5309, 0.7599, 0.5807, 0.7819, 0.5645, 0.7599, 0.5807, 0.6975, 0.6523, 0.7671, 0.5868, 0.647, 0.7144, 0.6156, 0.7502, 0.7084, 0.6799, 0.7063, 0.6545, 0.647, 0.7144, 0.7063, 0.6545, 0.6975, 0.6523, 0.6116, 0.7452, 0.647, 0.7144, 0.6116, 0.7452, 0.5366, 0.8269, 0.6156, 0.7502, 0.8925, 0.5587, 0.8764, 0.58, 0.8968, 0.5964, 0.9098, 0.5586, 0.8925, 0.5587, 0.9098, 0.5586, 0.9183, 0.5322, 0.889, 0.5434, 0.8925, 0.5587, 0.889, 0.5434, 0.8598, 0.5582, 0.8764, 0.58, 0.8693, 0.4926, 0.8632, 0.4899, 0.8545, 0.5045, 0.8668, 0.5032, 0.8693, 0.4926, 0.8668, 0.5032, 0.8817, 0.5013, 0.8758, 0.488, 0.8693, 0.4926, 0.8758, 0.488, 0.8708, 0.4798, 0.8632, 0.4899, 0.8556, 0.6131, 0.8764, 0.58, 0.8598, 0.5582, 0.8385, 0.6142, 0.8556, 0.6131, 0.8385, 0.6142, 0.809, 0.6941, 0.855, 0.639, 0.8556, 0.6131, 0.855, 0.639, 0.8968, 0.5964, 0.8764, 0.58, 0.8588, 0.4758, 0.8568, 0.482, 0.8708, 0.4798, 0.8678, 0.472, 0.8588, 0.4758, 0.8678, 0.472, 0.8633, 0.4648, 0.8513, 0.4751, 0.8588, 0.4758, 0.8513, 0.4751, 0.8384, 0.4878, 0.8568, 0.482, 0.8983, 0.4912, 0.9078, 0.4849, 0.8895, 0.4725, 0.8865, 0.4864, 0.8983, 0.4912, 0.8865, 0.4864, 0.8817, 0.5013, 0.9036, 0.5005, 0.8983, 0.4912, 0.9036, 0.5005, 0.9279, 0.4984, 0.9078, 0.4849, 0.09422, 0.4682, 0.08366, 0.4671, 0.09215, 0.4921, 0.104, 0.4817, 0.09422, 0.4682, 0.104, 0.4817, 0.1162, 0.469, 0.09742, 0.4558, 0.09422, 0.4682, 0.09742, 0.4558, 0.07178, 0.4462, 0.08366, 0.4671, 0.08413, 0.4141, 0.06691, 0.4136, 0.07178, 0.4462, 0.09649, 0.4295, 0.08413, 0.4141, 0.09649, 0.4295, 0.121, 0.4155, 0.08843, 0.401, 0.08413, 0.4141, 0.08843, 0.401, 0.0581, 0.3794, 0.06691, 0.4136, 0.0387, 0.3972, 0.04359, 0.4068, 0.0581, 0.3794, 0.04407, 0.3807, 0.0387, 0.3972, 0.04407, 0.3807, 0.03329, 0.3795, 0.03062, 0.4049, 0.0387, 0.3972, 0.03062, 0.4049, 0.03459, 0.4253, 0.04359, 0.4068, 0.03178, 0.06322, 0.03961, 0.05901, 0.04712, 0.03909, 0.03044, 0.05322, 0.03178, 0.06322, 0.03044, 0.05322, 0.01702, 0.07355, 0.02574, 0.07838, 0.03178, 0.06322, 0.02574, 0.07838, 0.03631, 0.07836, 0.03961, 0.05901, 0.9037, 0.4561, 0.9119, 0.4623, 0.9381, 0.4502, 0.911, 0.447, 0.9037, 0.4561, 0.911, 0.447, 0.8876, 0.4462, 0.8888, 0.4598, 0.9037, 0.4561, 0.8888, 0.4598, 0.8895, 0.4725, 0.9119, 0.4623, 0.9483, 0.3842, 0.9529, 0.3938, 0.9593, 0.3704, 0.9492, 0.3677, 0.9483, 0.3842, 0.9492, 0.3677, 0.94, 0.3715, 0.9428, 0.3911, 0.9483, 0.3842, 0.9428, 0.3911, 0.9471, 0.415, 0.9529, 0.3938, 0.09081, 0.05126, 0.08819, 0.05697, 0.1102, 0.05881, 0.1032, 0.04943, 0.09081, 0.05126, 0.1032, 0.04943, 0.09578, 0.04053, 0.08081, 0.0475, 0.09081, 0.05126, 0.08081, 0.0475, 0.06465, 0.06117, 0.08819, 0.05697, 0.875, 0.4712, 0.8678, 0.472, 0.8708, 0.4798, 0.8792, 0.476, 0.875, 0.4712, 0.8792, 0.476, 0.8895, 0.4725, 0.8763, 0.4672, 0.875, 0.4712, 0.8763, 0.4672, 0.8633, 0.4648, 0.8678, 0.472, 0.3138, 0.3875, 0.3259, 0.3805, 0.3045, 0.3634, 0.2934, 0.3797, 0.3138, 0.3875, 0.2934, 0.3797, 0.2891, 0.4033, 0.3212, 0.4032, 0.3138, 0.3875, 0.3212, 0.4032, 0.3533, 0.4045, 0.3259, 0.3805, 0.9166, 0.4359, 0.9057, 0.4304, 0.8876, 0.4462, 0.911, 0.447, 0.9166, 0.4359, 0.911, 0.447, 0.9381, 0.4502, 0.9297, 0.43, 0.9166, 0.4359, 0.9297, 0.43, 0.9228, 0.4106, 0.9057, 0.4304, 0.8128, 0.7829, 0.7908, 0.8211, 0.7769, 0.9186, 0.8145, 0.8288, 0.8128, 0.7829, 0.8145, 0.8288, 0.8516, 0.7224, 0.8335, 0.7107, 0.8128, 0.7829, 0.8335, 0.7107, 0.809, 0.6941, 0.7908, 0.8211, 0.134, 0.4887, 0.133, 0.474, 0.1162, 0.469, 0.1254, 0.4938, 0.134, 0.4887, 0.1254, 0.4938, 0.1373, 0.5205, 0.1437, 0.4967, 0.134, 0.4887, 0.1437, 0.4967, 0.1507, 0.4751, 0.133, 0.474, 0.1241, 0.4442, 0.127, 0.455, 0.1353, 0.4439, 0.1285, 0.4311, 0.1241, 0.4442, 0.1285, 0.4311, 0.121, 0.4155, 0.1164, 0.4444, 0.1241, 0.4442, 0.1164, 0.4444, 0.1162, 0.469, 0.127, 0.455, 0.2572, 0.4177, 0.2651, 0.4034, 0.2411, 0.4034, 0.2412, 0.4249, 0.2572, 0.4177, 0.2412, 0.4249, 0.2412, 0.4439, 0.2652, 0.4265, 0.2572, 0.4177, 0.2652, 0.4265, 0.2891, 0.4033, 0.2651, 0.4034, 0.1632, 0.5522, 0.1575, 0.5217, 0.1373, 0.5205, 0.1571, 0.5729, 0.1632, 0.5522, 0.1571, 0.5729, 0.1817, 0.6448, 0.1812, 0.5694, 0.1632, 0.5522, 0.1812, 0.5694, 0.1848, 0.5217, 0.1575, 0.5217, 0.2364, 0.7163, 0.225, 0.6412, 0.1817, 0.6448, 0.2162, 0.7573, 0.2364, 0.7163, 0.2162, 0.7573, 0.252, 0.8945, 0.2774, 0.7576, 0.2364, 0.7163, 0.2774, 0.7576, 0.2909, 0.6452, 0.225, 0.6412, 0.1138, 0.5169, 0.1019, 0.5146, 0.1144, 0.5432, 0.1264, 0.5337, 0.1138, 0.5169, 0.1264, 0.5337, 0.1373, 0.5205, 0.1144, 0.5066, 0.1138, 0.5169, 0.1144, 0.5066, 0.09215, 0.4921, 0.1019, 0.5146, 0.1463, 0.5989, 0.1444, 0.58, 0.1144, 0.5432, 0.1311, 0.5861, 0.1463, 0.5989, 0.1311, 0.5861, 0.1556, 0.656, 0.1668, 0.6441, 0.1463, 0.5989, 0.1668, 0.6441, 0.1817, 0.6448, 0.1444, 0.58, 0.2127, 0.8072, 0.2031, 0.7626, 0.1556, 0.656, 0.1913, 0.7656, 0.2127, 0.8072, 0.1913, 0.7656, 0.2327, 0.895, 0.2441, 0.8926, 0.2127, 0.8072, 0.2441, 0.8926, 0.252, 0.8945, 0.2031, 0.7626, 0.218, 0.05213, 0.2005, 0.0465, 0.1521, 0.04932, 0.2053, 0.06101, 0.218, 0.05213, 0.2053, 0.06101, 0.2667, 0.07078, 0.2627, 0.05469, 0.218, 0.05213, 0.2627, 0.05469, 0.2681, 0.03797, 0.2005, 0.0465, 0.4189, 0.08932, 0.3763, 0.09235, 0.4699, 0.1119, 0.5026, 0.1008, 0.4189, 0.08932, 0.5026, 0.1008, 0.506, 0.08136, 0.3772, 0.07525, 0.4189, 0.08932, 0.3772, 0.07525, 0.2667, 0.07078, 0.3763, 0.09235, 0.3343, 0.06239, 0.3774, 0.05876, 0.2681, 0.03797, 0.2627, 0.05469, 0.3343, 0.06239, 0.2627, 0.05469, 0.2667, 0.07078, 0.3772, 0.07525, 0.3343, 0.06239, 0.3772, 0.07525, 0.506, 0.08136, 0.3774, 0.05876, 0.846, 0.5307, 0.8555, 0.5277, 0.8545, 0.5045, 0.8415, 0.5177, 0.846, 0.5307, 0.8415, 0.5177, 0.8198, 0.5432, 0.8403, 0.5539, 0.846, 0.5307, 0.8403, 0.5539, 0.8598, 0.5582, 0.8555, 0.5277, 0.3056, 0.4399, 0.2893, 0.4347, 0.2894, 0.4603, 0.3137, 0.4549, 0.3056, 0.4399, 0.3137, 0.4549, 0.3401, 0.4472, 0.3151, 0.4281, 0.3056, 0.4399, 0.3151, 0.4281, 0.2891, 0.4033, 0.2893, 0.4347, 0.1212, 0.09251, 0.1238, 0.0816, 0.1096, 0.08498, 0.11, 0.09769, 0.1212, 0.09251, 0.11, 0.09769, 0.11, 0.1158, 0.1287, 0.09578, 0.1212, 0.09251, 0.1287, 0.09578, 0.143, 0.07791, 0.1238, 0.0816, 0.08441, 0.1058, 0.09455, 0.09989, 0.07793, 0.08316, 0.07133, 0.1004, 0.08441, 0.1058, 0.07133, 0.1004, 0.05984, 0.1187, 0.0852, 0.1176, 0.08441, 0.1058, 0.0852, 0.1176, 0.11, 0.1158, 0.09455, 0.09989, 0.1613, 0.09469, 0.1623, 0.08671, 0.143, 0.07791, 0.1503, 0.09417, 0.1613, 0.09469, 0.1503, 0.09417, 0.1543, 0.1083, 0.1693, 0.1049, 0.1613, 0.09469, 0.1693, 0.1049, 0.187, 0.1023, 0.1623, 0.08671, 0.9596, 0.04678, 0.9651, 0.03892, 0.9534, 0.02369, 0.9491, 0.04057, 0.9596, 0.04678, 0.9491, 0.04057, 0.9491, 0.06268, 0.9649, 0.06094, 0.9596, 0.04678, 0.9649, 0.06094, 0.9771, 0.05424, 0.9651, 0.03892, 0.09993, 0.07554, 0.09451, 0.07006, 0.07793, 0.08316, 0.09776, 0.08483, 0.09993, 0.07554, 0.09776, 0.08483, 0.1096, 0.08498, 0.1094, 0.07325, 0.09993, 0.07554, 0.1094, 0.07325, 0.1102, 0.05881, 0.09451, 0.07006, 0.7844, 0.6254, 0.8127, 0.6106, 0.8198, 0.5432, 0.7698, 0.6048, 0.7844, 0.6254, 0.7698, 0.6048, 0.7084, 0.6799, 0.7656, 0.6823, 0.7844, 0.6254, 0.7656, 0.6823, 0.809, 0.6941, 0.8127, 0.6106, 0.2573, 0.507, 0.2412, 0.503, 0.2411, 0.5153, 0.2653, 0.5152, 0.2573, 0.507, 0.2653, 0.5152, 0.2855, 0.5179, 0.2653, 0.5028, 0.2573, 0.507, 0.2653, 0.5028, 0.2412, 0.491, 0.2412, 0.503, 0.3467, 0.9217, 0.2871, 0.9334, 0.2971, 0.9414, 0.3862, 0.9202, 0.3467, 0.9217, 0.3862, 0.9202, 0.499, 0.9052, 0.3848, 0.9075, 0.3467, 0.9217, 0.3848, 0.9075, 0.2984, 0.9168, 0.2871, 0.9334, 0.2573, 0.4606, 0.2653, 0.4671, 0.2894, 0.4603, 0.2653, 0.453, 0.2573, 0.4606, 0.2653, 0.453, 0.2412, 0.4439, 0.2412, 0.4578, 0.2573, 0.4606, 0.2412, 0.4578, 0.2412, 0.469, 0.2653, 0.4671, 0.2573, 0.4807, 0.2653, 0.4762, 0.2412, 0.469, 0.2412, 0.4799, 0.2573, 0.4807, 0.2412, 0.4799, 0.2412, 0.491, 0.2653, 0.4854, 0.2573, 0.4807, 0.2653, 0.4854, 0.2894, 0.4824, 0.2653, 0.4762, 0.3052, 0.474, 0.2894, 0.4743, 0.2894, 0.4824, 0.313, 0.4779, 0.3052, 0.474, 0.313, 0.4779, 0.331, 0.4716, 0.3132, 0.4692, 0.3052, 0.474, 0.3132, 0.4692, 0.2894, 0.4603, 0.2894, 0.4743, 0.6463, 0.9306, 0.6139, 0.9108, 0.499, 0.9052, 0.6067, 0.9283, 0.6463, 0.9306, 0.6067, 0.9283, 0.7118, 0.9705, 0.7186, 0.9528, 0.6463, 0.9306, 0.7186, 0.9528, 0.7296, 0.9416, 0.6139, 0.9108, 0.2579, 0.9115, 0.2797, 0.9033, 0.252, 0.8945, 0.253, 0.9049, 0.2579, 0.9115, 0.253, 0.9049, 0.2536, 0.9202, 0.2598, 0.9222, 0.2579, 0.9115, 0.2598, 0.9222, 0.2984, 0.9168, 0.2797, 0.9033])
me_cube.materials.append(mat_material)
me_cube.use_remesh_preserve_volume = False
me_cube.use_remesh_preserve_attributes = False
me_cube.use_mirror_vertex_groups = False
me_cube.update()

# ---- objects
ob_shuttle = bpy.data.objects.new('Shuttle', me_cube)
ob_lamp = bpy.data.objects.new('Lamp', light_lamp)
ob_camera = bpy.data.objects.new('Camera', cam_camera)

# ---- transforms, parenting, visibility, modifiers, constraints
ob_shuttle.location = (0.0, 0.0, 0.0)
ob_shuttle.lock_rotations_4d = False
ob_shuttle.empty_display_type = 'ARROWS'
ob_shuttle.lineart.crease_threshold = 0.0
ob_lamp.location = (4.076, 1.005, 5.904)
ob_lamp.rotation_euler = (0.6503, 0.05522, 1.866)
ob_lamp.lock_rotations_4d = False
ob_lamp.empty_display_type = 'ARROWS'
ob_lamp.color = (0.0, 0.0, 0.0, 0.0)
ob_lamp.lineart.crease_threshold = 0.0
ob_camera.location = (3.221, 12.58, 5.344)
ob_camera.rotation_euler = (1.109, 0.01082, 2.829)
ob_camera.lock_rotations_4d = False
ob_camera.empty_display_type = 'ARROWS'
ob_camera.color = (0.0, 0.0, 0.0, 0.0)
ob_camera.display_type = 'WIRE'
ob_camera.lineart.crease_threshold = 0.0

# ---- collection membership
col_collection_1.objects.link(ob_shuttle)
col_collection_1.objects.link(ob_lamp)
col_collection_1.objects.link(ob_camera)

# ---- scene / render settings (as saved in the file)
scene.camera = ob_camera
scene.frame_start = 1; scene.frame_end = 250; scene.frame_set(5)
scene.render.engine = 'BLENDER_EEVEE_NEXT'
scene.render.image_settings.color_mode = 'RGB'
scene.render.image_settings.compression = 90
scene.render.resolution_percentage = 50
scene.render.dither_intensity = 0.0
scene.cycles.use_denoising = False
scene.cycles.samples = 10
scene.cycles.sampling_pattern = 'TABULATED_SOBOL'
scene.cycles.light_sampling_threshold = 0.0
scene.cycles.use_adaptive_sampling = False
scene.cycles.use_light_tree = False
scene.cycles.blur_glossy = 0.0
scene.cycles.volume_bounces = 1
scene.cycles.pixel_filter_type = 'GAUSSIAN'
scene.cycles.sample_clamp_indirect = 0.0
scene.view_settings.view_transform = 'Standard'
bpy.context.view_layer.update()
